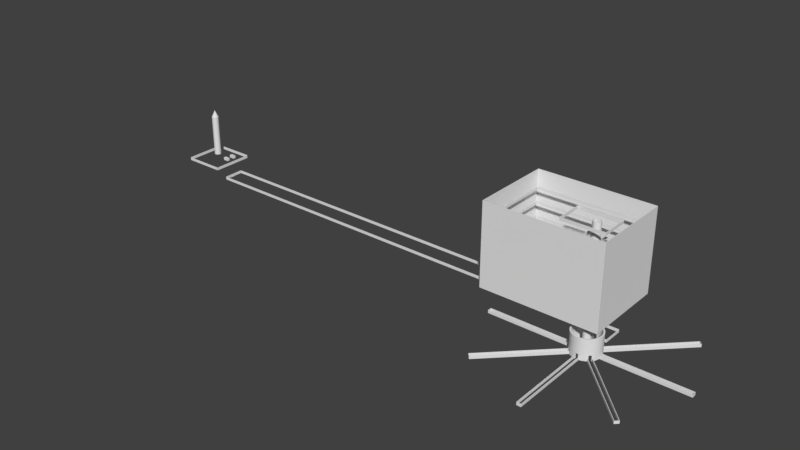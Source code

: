# Source: level_col.blend  (saved by Blender 2.79.0; exported with 4.5.12 LTS)
import bpy
from mathutils import Matrix  # noqa: F401  (used for matrix-valued properties, if any)

bpy.ops.wm.read_factory_settings(use_empty=True)
scene = bpy.context.scene
scene.name = 'Scene'

# ---- collections
col_collection_1 = bpy.data.collections.new('Collection 1'); scene.collection.children.link(col_collection_1)

# ---- world
world_world = bpy.data.worlds.new('World'); scene.world = world_world
world_world.color = (0.05088, 0.05088, 0.05088)
world_world.use_sun_shadow = False
world_world.sun_shadow_jitter_overblur = 0.0
world_world.cycles.sampling_method = 'MANUAL'

# ---- meshes
me_cube_100 = bpy.data.meshes.new('Cube.100')
me_cube_100.from_pydata([(1.0, 1.0, -1.0), (1.0, -1.0, -1.0), (-1.0, -1.0, -1.0), (-1.0, 1.0, -1.0), (1.0, 1.0, 1.0), (1.0, -1.0, 1.0), (-1.0, -1.0, 1.0), (-1.0, 1.0, 1.0)], [], [(0, 1, 2, 3), (4, 7, 6, 5), (0, 4, 5, 1), (1, 5, 6, 2), (2, 6, 7, 3), (4, 0, 3, 7)])
me_cube_100.use_remesh_preserve_volume = False
me_cube_100.use_remesh_preserve_attributes = False
me_cube_100.use_mirror_vertex_groups = False
me_cube_100.update()
me_cube_099 = bpy.data.meshes.new('Cube.099')
me_cube_099.from_pydata([(1.0, 1.0, -1.0), (1.0, -1.0, -1.0), (-1.0, -1.0, -1.0), (-1.0, 1.0, -1.0), (1.0, 1.0, 1.0), (1.0, -1.0, 1.0), (-1.0, -1.0, 1.0), (-1.0, 1.0, 1.0)], [], [(0, 1, 2, 3), (4, 7, 6, 5), (0, 4, 5, 1), (1, 5, 6, 2), (2, 6, 7, 3), (4, 0, 3, 7)])
me_cube_099.use_remesh_preserve_volume = False
me_cube_099.use_remesh_preserve_attributes = False
me_cube_099.use_mirror_vertex_groups = False
me_cube_099.update()
me_cube_098 = bpy.data.meshes.new('Cube.098')
me_cube_098.from_pydata([(1.0, 1.0, -1.0), (1.0, -1.0, -1.0), (-1.0, -1.0, -1.0), (-1.0, 1.0, -1.0), (1.0, 1.0, 1.0), (1.0, -1.0, 1.0), (-1.0, -1.0, 1.0), (-1.0, 1.0, 1.0)], [], [(0, 1, 2, 3), (4, 7, 6, 5), (0, 4, 5, 1), (1, 5, 6, 2), (2, 6, 7, 3), (4, 0, 3, 7)])
me_cube_098.use_remesh_preserve_volume = False
me_cube_098.use_remesh_preserve_attributes = False
me_cube_098.use_mirror_vertex_groups = False
me_cube_098.update()
me_cube_097 = bpy.data.meshes.new('Cube.097')
me_cube_097.from_pydata([(1.0, 1.0, -1.0), (1.0, -1.0, -1.0), (-1.0, -1.0, -1.0), (-1.0, 1.0, -1.0), (1.0, 1.0, 1.0), (1.0, -1.0, 1.0), (-1.0, -1.0, 1.0), (-1.0, 1.0, 1.0)], [], [(0, 1, 2, 3), (4, 7, 6, 5), (0, 4, 5, 1), (1, 5, 6, 2), (2, 6, 7, 3), (4, 0, 3, 7)])
me_cube_097.use_remesh_preserve_volume = False
me_cube_097.use_remesh_preserve_attributes = False
me_cube_097.use_mirror_vertex_groups = False
me_cube_097.update()
me_cube_096 = bpy.data.meshes.new('Cube.096')
me_cube_096.from_pydata([(1.0, 1.0, -1.0), (1.0, -1.0, -1.0), (-1.0, -1.0, -1.0), (-1.0, 1.0, -1.0), (1.0, 1.0, 1.0), (1.0, -1.0, 1.0), (-1.0, -1.0, 1.0), (-1.0, 1.0, 1.0)], [], [(0, 1, 2, 3), (4, 7, 6, 5), (0, 4, 5, 1), (1, 5, 6, 2), (2, 6, 7, 3), (4, 0, 3, 7)])
me_cube_096.use_remesh_preserve_volume = False
me_cube_096.use_remesh_preserve_attributes = False
me_cube_096.use_mirror_vertex_groups = False
me_cube_096.update()
me_cube_095 = bpy.data.meshes.new('Cube.095')
me_cube_095.from_pydata([(1.0, 1.0, -1.0), (1.0, -1.0, -1.0), (-1.0, -1.0, -1.0), (-1.0, 1.0, -1.0), (1.0, 1.0, 1.0), (1.0, -1.0, 1.0), (-1.0, -1.0, 1.0), (-1.0, 1.0, 1.0)], [], [(0, 1, 2, 3), (4, 7, 6, 5), (0, 4, 5, 1), (1, 5, 6, 2), (2, 6, 7, 3), (4, 0, 3, 7)])
me_cube_095.use_remesh_preserve_volume = False
me_cube_095.use_remesh_preserve_attributes = False
me_cube_095.use_mirror_vertex_groups = False
me_cube_095.update()
me_cube_094 = bpy.data.meshes.new('Cube.094')
me_cube_094.from_pydata([(-1.0, -1.0, -1.0), (-1.0, -1.0, 1.0), (-1.0, 1.0, -1.0), (-1.0, 1.0, 1.0), (1.0, -1.0, -1.0), (1.0, -1.0, 1.0), (1.0, 1.0, -1.0), (1.0, 1.0, 1.0)], [], [(0, 1, 3, 2), (2, 3, 7, 6), (6, 7, 5, 4), (4, 5, 1, 0), (2, 6, 4, 0), (7, 3, 1, 5)])
me_cube_094.use_remesh_preserve_volume = False
me_cube_094.use_remesh_preserve_attributes = False
me_cube_094.use_mirror_vertex_groups = False
me_cube_094.update()
me_cube_093 = bpy.data.meshes.new('Cube.093')
me_cube_093.from_pydata([(-1.0, -1.0, -1.0), (-1.0, -1.0, 1.0), (-1.0, 1.0, -1.0), (-1.0, 1.0, 1.0), (1.0, -1.0, -1.0), (1.0, -1.0, 1.0), (1.0, 1.0, -1.0), (1.0, 1.0, 1.0)], [], [(0, 1, 3, 2), (2, 3, 7, 6), (6, 7, 5, 4), (4, 5, 1, 0), (2, 6, 4, 0), (7, 3, 1, 5)])
me_cube_093.use_remesh_preserve_volume = False
me_cube_093.use_remesh_preserve_attributes = False
me_cube_093.use_mirror_vertex_groups = False
me_cube_093.update()
me_cube_092 = bpy.data.meshes.new('Cube.092')
me_cube_092.from_pydata([(1.0, 1.0, -1.0), (1.0, -1.0, -1.0), (-1.0, -1.0, -1.0), (-1.0, 1.0, -1.0), (1.0, 1.0, 1.0), (1.0, -1.0, 1.0), (-1.0, -1.0, 1.0), (-1.0, 1.0, 1.0)], [], [(0, 1, 2, 3), (4, 7, 6, 5), (0, 4, 5, 1), (1, 5, 6, 2), (2, 6, 7, 3), (4, 0, 3, 7)])
me_cube_092.use_remesh_preserve_volume = False
me_cube_092.use_remesh_preserve_attributes = False
me_cube_092.use_mirror_vertex_groups = False
me_cube_092.update()
me_cube_091 = bpy.data.meshes.new('Cube.091')
me_cube_091.from_pydata([(1.0, 1.0, -1.0), (1.0, -1.0, -1.0), (-1.0, -1.0, -1.0), (-1.0, 1.0, -1.0), (1.0, 1.0, 1.0), (1.0, -1.0, 1.0), (-1.0, -1.0, 1.0), (-1.0, 1.0, 1.0)], [], [(0, 1, 2, 3), (4, 7, 6, 5), (0, 4, 5, 1), (1, 5, 6, 2), (2, 6, 7, 3), (4, 0, 3, 7)])
me_cube_091.use_remesh_preserve_volume = False
me_cube_091.use_remesh_preserve_attributes = False
me_cube_091.use_mirror_vertex_groups = False
me_cube_091.update()
me_cube_090 = bpy.data.meshes.new('Cube.090')
me_cube_090.from_pydata([(1.0, 1.0, -1.0), (1.0, -1.0, -1.0), (-1.0, -1.0, -1.0), (-1.0, 1.0, -1.0), (1.0, 1.0, 1.0), (1.0, -1.0, 1.0), (-1.0, -1.0, 1.0), (-1.0, 1.0, 1.0)], [], [(0, 1, 2, 3), (4, 7, 6, 5), (0, 4, 5, 1), (1, 5, 6, 2), (2, 6, 7, 3), (4, 0, 3, 7)])
me_cube_090.use_remesh_preserve_volume = False
me_cube_090.use_remesh_preserve_attributes = False
me_cube_090.use_mirror_vertex_groups = False
me_cube_090.update()
me_cube_089 = bpy.data.meshes.new('Cube.089')
me_cube_089.from_pydata([(1.0, 1.0, -1.0), (1.0, -1.0, -1.0), (-1.0, -1.0, -1.0), (-1.0, 1.0, -1.0), (1.0, 1.0, 1.0), (1.0, -1.0, 1.0), (-1.0, -1.0, 1.0), (-1.0, 1.0, 1.0)], [], [(0, 1, 2, 3), (4, 7, 6, 5), (0, 4, 5, 1), (1, 5, 6, 2), (2, 6, 7, 3), (4, 0, 3, 7)])
me_cube_089.use_remesh_preserve_volume = False
me_cube_089.use_remesh_preserve_attributes = False
me_cube_089.use_mirror_vertex_groups = False
me_cube_089.update()
me_cube_088 = bpy.data.meshes.new('Cube.088')
me_cube_088.from_pydata([(1.0, 1.0, -1.0), (1.0, -1.0, -1.0), (-1.0, -1.0, -1.0), (-1.0, 1.0, -1.0), (1.0, 1.0, 1.0), (1.0, -1.0, 1.0), (-1.0, -1.0, 1.0), (-1.0, 1.0, 1.0)], [], [(0, 1, 2, 3), (4, 7, 6, 5), (0, 4, 5, 1), (1, 5, 6, 2), (2, 6, 7, 3), (4, 0, 3, 7)])
me_cube_088.use_remesh_preserve_volume = False
me_cube_088.use_remesh_preserve_attributes = False
me_cube_088.use_mirror_vertex_groups = False
me_cube_088.update()
me_cube_087 = bpy.data.meshes.new('Cube.087')
me_cube_087.from_pydata([(1.0, 1.0, -1.0), (1.0, -1.0, -1.0), (-1.0, -1.0, -1.0), (-1.0, 1.0, -1.0), (1.0, 1.0, 1.0), (1.0, -1.0, 1.0), (-1.0, -1.0, 1.0), (-1.0, 1.0, 1.0)], [], [(0, 1, 2, 3), (4, 7, 6, 5), (0, 4, 5, 1), (1, 5, 6, 2), (2, 6, 7, 3), (4, 0, 3, 7)])
me_cube_087.use_remesh_preserve_volume = False
me_cube_087.use_remesh_preserve_attributes = False
me_cube_087.use_mirror_vertex_groups = False
me_cube_087.update()
me_cube_086 = bpy.data.meshes.new('Cube.086')
me_cube_086.from_pydata([(1.0, 1.0, -1.0), (1.0, -1.0, -1.0), (-1.0, -1.0, -1.0), (-1.0, 1.0, -1.0), (1.0, 1.0, 1.0), (1.0, -1.0, 1.0), (-1.0, -1.0, 1.0), (-1.0, 1.0, 1.0)], [], [(0, 1, 2, 3), (4, 7, 6, 5), (0, 4, 5, 1), (1, 5, 6, 2), (2, 6, 7, 3), (4, 0, 3, 7)])
me_cube_086.use_remesh_preserve_volume = False
me_cube_086.use_remesh_preserve_attributes = False
me_cube_086.use_mirror_vertex_groups = False
me_cube_086.update()
me_cube_085 = bpy.data.meshes.new('Cube.085')
me_cube_085.from_pydata([(1.0, 1.0, -1.0), (1.0, -1.0, -1.0), (-1.0, -1.0, -1.0), (-1.0, 1.0, -1.0), (1.0, 1.0, 1.0), (1.0, -1.0, 1.0), (-1.0, -1.0, 1.0), (-1.0, 1.0, 1.0)], [], [(0, 1, 2, 3), (4, 7, 6, 5), (0, 4, 5, 1), (1, 5, 6, 2), (2, 6, 7, 3), (4, 0, 3, 7)])
me_cube_085.use_remesh_preserve_volume = False
me_cube_085.use_remesh_preserve_attributes = False
me_cube_085.use_mirror_vertex_groups = False
me_cube_085.update()
me_cube_084 = bpy.data.meshes.new('Cube.084')
me_cube_084.from_pydata([(1.0, 1.0, -1.0), (1.0, -1.0, -1.0), (-1.0, -1.0, -1.0), (-1.0, 1.0, -1.0), (1.0, 1.0, 1.0), (1.0, -1.0, 1.0), (-1.0, -1.0, 1.0), (-1.0, 1.0, 1.0)], [], [(0, 1, 2, 3), (4, 7, 6, 5), (0, 4, 5, 1), (1, 5, 6, 2), (2, 6, 7, 3), (4, 0, 3, 7)])
me_cube_084.use_remesh_preserve_volume = False
me_cube_084.use_remesh_preserve_attributes = False
me_cube_084.use_mirror_vertex_groups = False
me_cube_084.update()
me_cube_083 = bpy.data.meshes.new('Cube.083')
me_cube_083.from_pydata([(1.0, 1.0, -1.0), (1.0, -1.0, -1.0), (-1.0, -1.0, -1.0), (-1.0, 1.0, -1.0), (1.0, 1.0, 1.0), (1.0, -1.0, 1.0), (-1.0, -1.0, 1.0), (-1.0, 1.0, 1.0)], [], [(0, 1, 2, 3), (4, 7, 6, 5), (0, 4, 5, 1), (1, 5, 6, 2), (2, 6, 7, 3), (4, 0, 3, 7)])
me_cube_083.use_remesh_preserve_volume = False
me_cube_083.use_remesh_preserve_attributes = False
me_cube_083.use_mirror_vertex_groups = False
me_cube_083.update()
me_cube_082 = bpy.data.meshes.new('Cube.082')
me_cube_082.from_pydata([(1.0, 1.0, -1.0), (1.0, -1.0, -1.0), (-1.0, -1.0, -1.0), (-1.0, 1.0, -1.0), (1.0, 1.0, 1.0), (1.0, -1.0, 1.0), (-1.0, -1.0, 1.0), (-1.0, 1.0, 1.0)], [], [(0, 1, 2, 3), (4, 7, 6, 5), (0, 4, 5, 1), (1, 5, 6, 2), (2, 6, 7, 3), (4, 0, 3, 7)])
me_cube_082.use_remesh_preserve_volume = False
me_cube_082.use_remesh_preserve_attributes = False
me_cube_082.use_mirror_vertex_groups = False
me_cube_082.update()
me_cube_081 = bpy.data.meshes.new('Cube.081')
me_cube_081.from_pydata([(1.0, 1.0, -1.0), (1.0, -1.0, -1.0), (-1.0, -1.0, -1.0), (-1.0, 1.0, -1.0), (1.0, 1.0, 1.0), (1.0, -1.0, 1.0), (-1.0, -1.0, 1.0), (-1.0, 1.0, 1.0)], [], [(0, 1, 2, 3), (4, 7, 6, 5), (0, 4, 5, 1), (1, 5, 6, 2), (2, 6, 7, 3), (4, 0, 3, 7)])
me_cube_081.use_remesh_preserve_volume = False
me_cube_081.use_remesh_preserve_attributes = False
me_cube_081.use_mirror_vertex_groups = False
me_cube_081.update()
me_cube_080 = bpy.data.meshes.new('Cube.080')
me_cube_080.from_pydata([(-1.0, -1.0, -1.0), (-1.0, -1.0, 1.0), (-1.0, 1.0, -1.0), (-1.0, 1.0, 1.0), (1.0, -1.0, -1.0), (1.0, -1.0, 1.0), (1.0, 1.0, -1.0), (1.0, 1.0, 1.0)], [], [(0, 1, 3, 2), (2, 3, 7, 6), (6, 7, 5, 4), (4, 5, 1, 0), (2, 6, 4, 0), (7, 3, 1, 5)])
me_cube_080.use_remesh_preserve_volume = False
me_cube_080.use_remesh_preserve_attributes = False
me_cube_080.use_mirror_vertex_groups = False
me_cube_080.update()
me_cube_079 = bpy.data.meshes.new('Cube.079')
me_cube_079.from_pydata([(-1.0, -1.0, -1.0), (-1.0, -1.0, 1.0), (-1.0, 1.0, -1.0), (-1.0, 1.0, 1.0), (1.0, -1.0, -1.0), (1.0, -1.0, 1.0), (1.0, 1.0, -1.0), (1.0, 1.0, 1.0)], [], [(0, 1, 3, 2), (2, 3, 7, 6), (6, 7, 5, 4), (4, 5, 1, 0), (2, 6, 4, 0), (7, 3, 1, 5)])
me_cube_079.use_remesh_preserve_volume = False
me_cube_079.use_remesh_preserve_attributes = False
me_cube_079.use_mirror_vertex_groups = False
me_cube_079.update()
me_cube_078 = bpy.data.meshes.new('Cube.078')
me_cube_078.from_pydata([(1.0, 1.0, -1.0), (1.0, -1.0, -1.0), (-1.0, -1.0, -1.0), (-1.0, 1.0, -1.0), (1.0, 1.0, 1.0), (1.0, -1.0, 1.0), (-1.0, -1.0, 1.0), (-1.0, 1.0, 1.0)], [], [(0, 1, 2, 3), (4, 7, 6, 5), (0, 4, 5, 1), (1, 5, 6, 2), (2, 6, 7, 3), (4, 0, 3, 7)])
me_cube_078.use_remesh_preserve_volume = False
me_cube_078.use_remesh_preserve_attributes = False
me_cube_078.use_mirror_vertex_groups = False
me_cube_078.update()
me_cube_077 = bpy.data.meshes.new('Cube.077')
me_cube_077.from_pydata([(1.0, 1.0, -1.0), (1.0, -1.0, -1.0), (-1.0, -1.0, -1.0), (-1.0, 1.0, -1.0), (1.0, 1.0, 1.0), (1.0, -1.0, 1.0), (-1.0, -1.0, 1.0), (-1.0, 1.0, 1.0)], [], [(0, 1, 2, 3), (4, 7, 6, 5), (0, 4, 5, 1), (1, 5, 6, 2), (2, 6, 7, 3), (4, 0, 3, 7)])
me_cube_077.use_remesh_preserve_volume = False
me_cube_077.use_remesh_preserve_attributes = False
me_cube_077.use_mirror_vertex_groups = False
me_cube_077.update()
me_cube_076 = bpy.data.meshes.new('Cube.076')
me_cube_076.from_pydata([(1.0, 1.0, -1.0), (1.0, -1.0, -1.0), (-1.0, -1.0, -1.0), (-1.0, 1.0, -1.0), (1.0, 1.0, 1.0), (1.0, -1.0, 1.0), (-1.0, -1.0, 1.0), (-1.0, 1.0, 1.0)], [], [(0, 1, 2, 3), (4, 7, 6, 5), (0, 4, 5, 1), (1, 5, 6, 2), (2, 6, 7, 3), (4, 0, 3, 7)])
me_cube_076.use_remesh_preserve_volume = False
me_cube_076.use_remesh_preserve_attributes = False
me_cube_076.use_mirror_vertex_groups = False
me_cube_076.update()
me_cube_075 = bpy.data.meshes.new('Cube.075')
me_cube_075.from_pydata([(1.0, 1.0, -1.0), (1.0, -1.0, -1.0), (-1.0, -1.0, -1.0), (-1.0, 1.0, -1.0), (1.0, 1.0, 1.0), (1.0, -1.0, 1.0), (-1.0, -1.0, 1.0), (-1.0, 1.0, 1.0)], [], [(0, 1, 2, 3), (4, 7, 6, 5), (0, 4, 5, 1), (1, 5, 6, 2), (2, 6, 7, 3), (4, 0, 3, 7)])
me_cube_075.use_remesh_preserve_volume = False
me_cube_075.use_remesh_preserve_attributes = False
me_cube_075.use_mirror_vertex_groups = False
me_cube_075.update()
me_cube_074 = bpy.data.meshes.new('Cube.074')
me_cube_074.from_pydata([(1.0, 1.0, -1.0), (1.0, -1.0, -1.0), (-1.0, -1.0, -1.0), (-1.0, 1.0, -1.0), (1.0, 1.0, 1.0), (1.0, -1.0, 1.0), (-1.0, -1.0, 1.0), (-1.0, 1.0, 1.0)], [], [(0, 1, 2, 3), (4, 7, 6, 5), (0, 4, 5, 1), (1, 5, 6, 2), (2, 6, 7, 3), (4, 0, 3, 7)])
me_cube_074.use_remesh_preserve_volume = False
me_cube_074.use_remesh_preserve_attributes = False
me_cube_074.use_mirror_vertex_groups = False
me_cube_074.update()
me_cube_073 = bpy.data.meshes.new('Cube.073')
me_cube_073.from_pydata([(1.0, 1.0, -1.0), (1.0, -1.0, -1.0), (-1.0, -1.0, -1.0), (-1.0, 1.0, -1.0), (1.0, 1.0, 1.0), (1.0, -1.0, 1.0), (-1.0, -1.0, 1.0), (-1.0, 1.0, 1.0)], [], [(0, 1, 2, 3), (4, 7, 6, 5), (0, 4, 5, 1), (1, 5, 6, 2), (2, 6, 7, 3), (4, 0, 3, 7)])
me_cube_073.use_remesh_preserve_volume = False
me_cube_073.use_remesh_preserve_attributes = False
me_cube_073.use_mirror_vertex_groups = False
me_cube_073.update()
me_cube_072 = bpy.data.meshes.new('Cube.072')
me_cube_072.from_pydata([(1.0, 1.0, -1.0), (1.0, -1.0, -1.0), (-1.0, -1.0, -1.0), (-1.0, 1.0, -1.0), (1.0, 1.0, 1.0), (1.0, -1.0, 1.0), (-1.0, -1.0, 1.0), (-1.0, 1.0, 1.0)], [], [(0, 1, 2, 3), (4, 7, 6, 5), (0, 4, 5, 1), (1, 5, 6, 2), (2, 6, 7, 3), (4, 0, 3, 7)])
me_cube_072.use_remesh_preserve_volume = False
me_cube_072.use_remesh_preserve_attributes = False
me_cube_072.use_mirror_vertex_groups = False
me_cube_072.update()
me_cube_071 = bpy.data.meshes.new('Cube.071')
me_cube_071.from_pydata([(1.0, 1.0, -1.0), (1.0, -1.0, -1.0), (-1.0, -1.0, -1.0), (-1.0, 1.0, -1.0), (1.0, 1.0, 1.0), (1.0, -1.0, 1.0), (-1.0, -1.0, 1.0), (-1.0, 1.0, 1.0)], [], [(0, 1, 2, 3), (4, 7, 6, 5), (0, 4, 5, 1), (1, 5, 6, 2), (2, 6, 7, 3), (4, 0, 3, 7)])
me_cube_071.use_remesh_preserve_volume = False
me_cube_071.use_remesh_preserve_attributes = False
me_cube_071.use_mirror_vertex_groups = False
me_cube_071.update()
me_cube_070 = bpy.data.meshes.new('Cube.070')
me_cube_070.from_pydata([(1.0, 1.0, -1.0), (1.0, -1.0, -1.0), (-1.0, -1.0, -1.0), (-1.0, 1.0, -1.0), (1.0, 1.0, 1.0), (1.0, -1.0, 1.0), (-1.0, -1.0, 1.0), (-1.0, 1.0, 1.0)], [], [(0, 1, 2, 3), (4, 7, 6, 5), (0, 4, 5, 1), (1, 5, 6, 2), (2, 6, 7, 3), (4, 0, 3, 7)])
me_cube_070.use_remesh_preserve_volume = False
me_cube_070.use_remesh_preserve_attributes = False
me_cube_070.use_mirror_vertex_groups = False
me_cube_070.update()
me_cube_069 = bpy.data.meshes.new('Cube.069')
me_cube_069.from_pydata([(1.0, 1.0, -1.0), (1.0, -1.0, -1.0), (-1.0, -1.0, -1.0), (-1.0, 1.0, -1.0), (1.0, 1.0, 1.0), (1.0, -1.0, 1.0), (-1.0, -1.0, 1.0), (-1.0, 1.0, 1.0)], [], [(0, 1, 2, 3), (4, 7, 6, 5), (0, 4, 5, 1), (1, 5, 6, 2), (2, 6, 7, 3), (4, 0, 3, 7)])
me_cube_069.use_remesh_preserve_volume = False
me_cube_069.use_remesh_preserve_attributes = False
me_cube_069.use_mirror_vertex_groups = False
me_cube_069.update()
me_cube_067 = bpy.data.meshes.new('Cube.067')
me_cube_067.from_pydata([(1.0, 1.0, -1.0), (1.0, -1.0, -1.0), (-1.0, -1.0, -1.0), (-1.0, 1.0, -1.0), (1.0, 1.0, 1.0), (1.0, -1.0, 1.0), (-1.0, -1.0, 1.0), (-1.0, 1.0, 1.0)], [], [(0, 1, 2, 3), (4, 7, 6, 5), (0, 4, 5, 1), (1, 5, 6, 2), (2, 6, 7, 3), (4, 0, 3, 7)])
me_cube_067.use_remesh_preserve_volume = False
me_cube_067.use_remesh_preserve_attributes = False
me_cube_067.use_mirror_vertex_groups = False
me_cube_067.update()
me_cube_066 = bpy.data.meshes.new('Cube.066')
me_cube_066.from_pydata([(1.0, 1.0, -1.0), (1.0, -1.0, -1.0), (-1.0, -1.0, -1.0), (-1.0, 1.0, -1.0), (1.0, 1.0, 1.0), (1.0, -1.0, 1.0), (-1.0, -1.0, 1.0), (-1.0, 1.0, 1.0)], [], [(0, 1, 2, 3), (4, 7, 6, 5), (0, 4, 5, 1), (1, 5, 6, 2), (2, 6, 7, 3), (4, 0, 3, 7)])
me_cube_066.use_remesh_preserve_volume = False
me_cube_066.use_remesh_preserve_attributes = False
me_cube_066.use_mirror_vertex_groups = False
me_cube_066.update()
me_cube_064 = bpy.data.meshes.new('Cube.064')
me_cube_064.from_pydata([(-1.0, -1.0, -1.0), (-1.0, -1.0, 1.0), (-1.0, 1.0, -1.0), (-1.0, 1.0, 1.0), (1.0, -1.0, -1.0), (1.0, -1.0, 1.0), (1.0, 1.0, -1.0), (1.0, 1.0, 1.0)], [], [(0, 1, 3, 2), (2, 3, 7, 6), (6, 7, 5, 4), (4, 5, 1, 0), (2, 6, 4, 0), (7, 3, 1, 5)])
me_cube_064.use_remesh_preserve_volume = False
me_cube_064.use_remesh_preserve_attributes = False
me_cube_064.use_mirror_vertex_groups = False
me_cube_064.update()
me_cube_063 = bpy.data.meshes.new('Cube.063')
me_cube_063.from_pydata([(-1.0, -1.0, -1.0), (-1.0, -1.0, 1.0), (-1.0, 1.0, -1.0), (-1.0, 1.0, 1.0), (1.0, -1.0, -1.0), (1.0, -1.0, 1.0), (1.0, 1.0, -1.0), (1.0, 1.0, 1.0)], [], [(0, 1, 3, 2), (2, 3, 7, 6), (6, 7, 5, 4), (4, 5, 1, 0), (2, 6, 4, 0), (7, 3, 1, 5)])
me_cube_063.use_remesh_preserve_volume = False
me_cube_063.use_remesh_preserve_attributes = False
me_cube_063.use_mirror_vertex_groups = False
me_cube_063.update()
me_cube_062 = bpy.data.meshes.new('Cube.062')
me_cube_062.from_pydata([(-1.0, -1.0, -1.0), (-1.0, -1.0, 1.0), (-1.0, 1.0, -1.0), (-1.0, 1.0, 1.0), (1.0, -1.0, -1.0), (1.0, -1.0, 1.0), (1.0, 1.0, -1.0), (1.0, 1.0, 1.0)], [], [(0, 1, 3, 2), (2, 3, 7, 6), (6, 7, 5, 4), (4, 5, 1, 0), (2, 6, 4, 0), (7, 3, 1, 5)])
me_cube_062.use_remesh_preserve_volume = False
me_cube_062.use_remesh_preserve_attributes = False
me_cube_062.use_mirror_vertex_groups = False
me_cube_062.update()
me_cylinder_005 = bpy.data.meshes.new('Cylinder.005')
me_cylinder_005.from_pydata([(0.0, 1.0, -1.0), (0.0, 1.0, 1.0), (0.09802, 0.9952, -1.0), (0.09802, 0.9952, 1.0), (0.1951, 0.9808, -1.0), (0.1951, 0.9808, 1.0), (0.2903, 0.9569, -1.0), (0.2903, 0.9569, 1.0), (0.3827, 0.9239, -1.0), (0.3827, 0.9239, 1.0), (0.4714, 0.8819, -1.0), (0.4714, 0.8819, 1.0), (0.5556, 0.8315, -1.0), (0.5556, 0.8315, 1.0), (0.6344, 0.773, -1.0), (0.6344, 0.773, 1.0), (0.7071, 0.7071, -1.0), (0.7071, 0.7071, 1.0), (0.773, 0.6344, -1.0), (0.773, 0.6344, 1.0), (0.8315, 0.5556, -1.0), (0.8315, 0.5556, 1.0), (0.8819, 0.4714, -1.0), (0.8819, 0.4714, 1.0), (0.9239, 0.3827, -1.0), (0.9239, 0.3827, 1.0), (0.9569, 0.2903, -1.0), (0.9569, 0.2903, 1.0), (0.9808, 0.1951, -1.0), (0.9808, 0.1951, 1.0), (0.9952, 0.09802, -1.0), (0.9952, 0.09802, 1.0), (1.0, -1.629e-07, -1.0), (1.0, -1.629e-07, 1.0), (0.9952, -0.09802, -1.0), (0.9952, -0.09802, 1.0), (0.9808, -0.1951, -1.0), (0.9808, -0.1951, 1.0), (0.9569, -0.2903, -1.0), (0.9569, -0.2903, 1.0), (0.9239, -0.3827, -1.0), (0.9239, -0.3827, 1.0), (0.8819, -0.4714, -1.0), (0.8819, -0.4714, 1.0), (0.8315, -0.5556, -1.0), (0.8315, -0.5556, 1.0), (0.773, -0.6344, -1.0), (0.773, -0.6344, 1.0), (0.7071, -0.7071, -1.0), (0.7071, -0.7071, 1.0), (0.6344, -0.773, -1.0), (0.6344, -0.773, 1.0), (0.5556, -0.8315, -1.0), (0.5556, -0.8315, 1.0), (0.4714, -0.8819, -1.0), (0.4714, -0.8819, 1.0), (0.3827, -0.9239, -1.0), (0.3827, -0.9239, 1.0), (0.2903, -0.9569, -1.0), (0.2903, -0.9569, 1.0), (0.1951, -0.9808, -1.0), (0.1951, -0.9808, 1.0), (0.09802, -0.9952, -1.0), (0.09802, -0.9952, 1.0), (-8.027e-07, -1.0, -1.0), (-8.027e-07, -1.0, 1.0), (-0.09802, -0.9952, -1.0), (-0.09802, -0.9952, 1.0), (-0.1951, -0.9808, -1.0), (-0.1951, -0.9808, 1.0), (-0.2903, -0.9569, -1.0), (-0.2903, -0.9569, 1.0), (-0.3827, -0.9239, -1.0), (-0.3827, -0.9239, 1.0), (-0.4714, -0.8819, -1.0), (-0.4714, -0.8819, 1.0), (-0.5556, -0.8315, -1.0), (-0.5556, -0.8315, 1.0), (-0.6344, -0.773, -1.0), (-0.6344, -0.773, 1.0), (-0.7071, -0.7071, -1.0), (-0.7071, -0.7071, 1.0), (-0.773, -0.6344, -1.0), (-0.773, -0.6344, 1.0), (-0.8315, -0.5556, -1.0), (-0.8315, -0.5556, 1.0), (-0.8819, -0.4714, -1.0), (-0.8819, -0.4714, 1.0), (-0.9239, -0.3827, -1.0), (-0.9239, -0.3827, 1.0), (-0.9569, -0.2903, -1.0), (-0.9569, -0.2903, 1.0), (-0.9808, -0.1951, -1.0), (-0.9808, -0.1951, 1.0), (-0.9952, -0.09802, -1.0), (-0.9952, -0.09802, 1.0), (-1.0, -4.649e-07, -1.0), (-1.0, -4.649e-07, 1.0), (-0.9952, 0.09802, -1.0), (-0.9952, 0.09802, 1.0), (-0.9808, 0.1951, -1.0), (-0.9808, 0.1951, 1.0), (-0.9569, 0.2903, -1.0), (-0.9569, 0.2903, 1.0), (-0.9239, 0.3827, -1.0), (-0.9239, 0.3827, 1.0), (-0.8819, 0.4714, -1.0), (-0.8819, 0.4714, 1.0), (-0.8315, 0.5556, -1.0), (-0.8315, 0.5556, 1.0), (-0.773, 0.6344, -1.0), (-0.773, 0.6344, 1.0), (-0.7071, 0.7071, -1.0), (-0.7071, 0.7071, 1.0), (-0.6344, 0.773, -1.0), (-0.6344, 0.773, 1.0), (-0.5556, 0.8315, -1.0), (-0.5556, 0.8315, 1.0), (-0.4714, 0.8819, -1.0), (-0.4714, 0.8819, 1.0), (-0.3827, 0.9239, -1.0), (-0.3827, 0.9239, 1.0), (-0.2903, 0.9569, -1.0), (-0.2903, 0.9569, 1.0), (-0.1951, 0.9808, -1.0), (-0.1951, 0.9808, 1.0), (-0.09802, 0.9952, -1.0), (-0.09802, 0.9952, 1.0), (-4.732e-07, -2.384e-07, 1.333), (-4.768e-07, -2.384e-07, 1.333), (-4.768e-07, -2.384e-07, 1.333), (-4.768e-07, -2.384e-07, 1.333), (-4.768e-07, -2.384e-07, 1.333), (-4.768e-07, -2.384e-07, 1.333), (-4.768e-07, -2.384e-07, 1.333), (-4.768e-07, -2.384e-07, 1.333), (-4.768e-07, -2.384e-07, 1.333), (-4.768e-07, -2.384e-07, 1.333), (-4.768e-07, -2.384e-07, 1.333), (-4.768e-07, -2.682e-07, 1.333), (-4.768e-07, -2.682e-07, 1.333), (-4.768e-07, -2.682e-07, 1.333), (-4.768e-07, -2.533e-07, 1.333), (-4.768e-07, -2.533e-07, 1.333), (-4.768e-07, -2.543e-07, 1.333), (-4.768e-07, -2.533e-07, 1.333), (-4.768e-07, -2.533e-07, 1.333), (-4.768e-07, -2.682e-07, 1.333), (-4.768e-07, -2.682e-07, 1.333), (-4.768e-07, -2.682e-07, 1.333), (-4.768e-07, -2.384e-07, 1.333), (-4.768e-07, -2.384e-07, 1.333), (-4.768e-07, -2.384e-07, 1.333), (-4.768e-07, -2.384e-07, 1.333), (-4.768e-07, -2.384e-07, 1.333), (-4.768e-07, -2.384e-07, 1.333), (-4.768e-07, -2.384e-07, 1.333), (-4.768e-07, -2.384e-07, 1.333), (-4.768e-07, -2.384e-07, 1.333), (-4.768e-07, -2.384e-07, 1.333), (-4.732e-07, -2.384e-07, 1.333), (-4.768e-07, -2.384e-07, 1.333), (-4.768e-07, -2.384e-07, 1.333), (-4.768e-07, -2.384e-07, 1.333), (-4.768e-07, -2.384e-07, 1.333), (-4.768e-07, -2.384e-07, 1.333), (-4.768e-07, -2.384e-07, 1.333), (-4.768e-07, -2.384e-07, 1.333), (-4.768e-07, -2.384e-07, 1.333), (-4.768e-07, -2.384e-07, 1.333), (-4.768e-07, -2.384e-07, 1.333), (-4.768e-07, -2.682e-07, 1.333), (-4.768e-07, -2.682e-07, 1.333), (-4.768e-07, -2.682e-07, 1.333), (-4.768e-07, -2.533e-07, 1.333), (-4.768e-07, -2.533e-07, 1.333), (-4.768e-07, -2.543e-07, 1.333), (-4.768e-07, -2.533e-07, 1.333), (-4.768e-07, -2.533e-07, 1.333), (-4.768e-07, -2.682e-07, 1.333), (-4.768e-07, -2.682e-07, 1.333), (-4.768e-07, -2.682e-07, 1.333), (-4.768e-07, -2.384e-07, 1.333), (-4.768e-07, -2.384e-07, 1.333), (-4.768e-07, -2.384e-07, 1.333), (-4.768e-07, -2.384e-07, 1.333), (-4.768e-07, -2.384e-07, 1.333), (-4.768e-07, -2.384e-07, 1.333), (-4.768e-07, -2.384e-07, 1.333), (-4.768e-07, -2.384e-07, 1.333), (-4.768e-07, -2.384e-07, 1.333), (-4.768e-07, -2.384e-07, 1.333)], [], [(0, 1, 3, 2), (2, 3, 5, 4), (4, 5, 7, 6), (6, 7, 9, 8), (8, 9, 11, 10), (10, 11, 13, 12), (12, 13, 15, 14), (14, 15, 17, 16), (16, 17, 19, 18), (18, 19, 21, 20), (20, 21, 23, 22), (22, 23, 25, 24), (24, 25, 27, 26), (26, 27, 29, 28), (28, 29, 31, 30), (30, 31, 33, 32), (32, 33, 35, 34), (34, 35, 37, 36), (36, 37, 39, 38), (38, 39, 41, 40), (40, 41, 43, 42), (42, 43, 45, 44), (44, 45, 47, 46), (46, 47, 49, 48), (48, 49, 51, 50), (50, 51, 53, 52), (52, 53, 55, 54), (54, 55, 57, 56), (56, 57, 59, 58), (58, 59, 61, 60), (60, 61, 63, 62), (62, 63, 65, 64), (64, 65, 67, 66), (66, 67, 69, 68), (68, 69, 71, 70), (70, 71, 73, 72), (72, 73, 75, 74), (74, 75, 77, 76), (76, 77, 79, 78), (78, 79, 81, 80), (80, 81, 83, 82), (82, 83, 85, 84), (84, 85, 87, 86), (86, 87, 89, 88), (88, 89, 91, 90), (90, 91, 93, 92), (92, 93, 95, 94), (94, 95, 97, 96), (96, 97, 99, 98), (98, 99, 101, 100), (100, 101, 103, 102), (102, 103, 105, 104), (104, 105, 107, 106), (106, 107, 109, 108), (108, 109, 111, 110), (110, 111, 113, 112), (112, 113, 115, 114), (114, 115, 117, 116), (116, 117, 119, 118), (118, 119, 121, 120), (120, 121, 123, 122), (122, 123, 125, 124), (73, 71, 163, 164), (124, 125, 127, 126), (126, 127, 1, 0), (0, 2, 4, 6, 8, 10, 12, 14, 16, 18, 20, 22, 24, 26, 28, 30, 32, 34, 36, 38, 40, 42, 44, 46, 48, 50, 52, 54, 56, 58, 60, 62, 64, 66, 68, 70, 72, 74, 76, 78, 80, 82, 84, 86, 88, 90, 92, 94, 96, 98, 100, 102, 104, 106, 108, 110, 112, 114, 116, 118, 120, 122, 124, 126), (129, 128, 191, 190, 189, 188, 187, 186, 185, 184, 183, 182, 181, 180, 179, 178, 177, 176, 175, 174, 173, 172, 171, 170, 169, 168, 167, 166, 165, 164, 163, 162, 161, 160, 159, 158, 157, 156, 155, 154, 153, 152, 151, 150, 149, 148, 147, 146, 145, 144, 143, 142, 141, 140, 139, 138, 137, 136, 135, 134, 133, 132, 131, 130), (21, 19, 137, 138), (91, 89, 172, 173), (39, 37, 146, 147), (109, 107, 181, 182), (57, 55, 155, 156), (127, 125, 190, 191), (5, 3, 129, 130), (75, 73, 164, 165), (23, 21, 138, 139), (93, 91, 173, 174), (41, 39, 147, 148), (111, 109, 182, 183), (59, 57, 156, 157), (1, 127, 191, 128), (7, 5, 130, 131), (77, 75, 165, 166), (25, 23, 139, 140), (95, 93, 174, 175), (43, 41, 148, 149), (113, 111, 183, 184), (61, 59, 157, 158), (9, 7, 131, 132), (79, 77, 166, 167), (27, 25, 140, 141), (97, 95, 175, 176), (45, 43, 149, 150), (115, 113, 184, 185), (63, 61, 158, 159), (11, 9, 132, 133), (81, 79, 167, 168), (29, 27, 141, 142), (99, 97, 176, 177), (47, 45, 150, 151), (117, 115, 185, 186), (65, 63, 159, 160), (13, 11, 133, 134), (83, 81, 168, 169), (31, 29, 142, 143), (101, 99, 177, 178), (49, 47, 151, 152), (119, 117, 186, 187), (67, 65, 160, 161), (15, 13, 134, 135), (85, 83, 169, 170), (33, 31, 143, 144), (103, 101, 178, 179), (51, 49, 152, 153), (121, 119, 187, 188), (69, 67, 161, 162), (17, 15, 135, 136), (87, 85, 170, 171), (35, 33, 144, 145), (105, 103, 179, 180), (53, 51, 153, 154), (123, 121, 188, 189), (71, 69, 162, 163), (19, 17, 136, 137), (89, 87, 171, 172), (37, 35, 145, 146), (107, 105, 180, 181), (3, 1, 128, 129), (55, 53, 154, 155), (125, 123, 189, 190)])
me_cylinder_005.use_remesh_preserve_volume = False
me_cylinder_005.use_remesh_preserve_attributes = False
me_cylinder_005.use_mirror_vertex_groups = False
me_cylinder_005.update()
me_cube_061 = bpy.data.meshes.new('Cube.061')
me_cube_061.from_pydata([(1.0, 1.0, -1.0), (1.0, -1.0, -1.0), (-1.0, -1.0, -1.0), (-1.0, 1.0, -1.0), (1.0, 1.0, 1.0), (1.0, -1.0, 1.0), (-1.0, -1.0, 1.0), (-1.0, 1.0, 1.0)], [], [(0, 1, 2, 3), (4, 7, 6, 5), (0, 4, 5, 1), (1, 5, 6, 2), (2, 6, 7, 3), (4, 0, 3, 7)])
me_cube_061.use_remesh_preserve_volume = False
me_cube_061.use_remesh_preserve_attributes = False
me_cube_061.use_mirror_vertex_groups = False
me_cube_061.update()
me_cube_060 = bpy.data.meshes.new('Cube.060')
me_cube_060.from_pydata([(1.0, 1.0, -1.0), (1.0, -1.0, -1.0), (-1.0, -1.0, -1.0), (-1.0, 1.0, -1.0), (1.0, 1.0, 1.0), (1.0, -1.0, 1.0), (-1.0, -1.0, 1.0), (-1.0, 1.0, 1.0)], [], [(0, 1, 2, 3), (4, 7, 6, 5), (0, 4, 5, 1), (1, 5, 6, 2), (2, 6, 7, 3), (4, 0, 3, 7)])
me_cube_060.use_remesh_preserve_volume = False
me_cube_060.use_remesh_preserve_attributes = False
me_cube_060.use_mirror_vertex_groups = False
me_cube_060.update()
me_cube_059 = bpy.data.meshes.new('Cube.059')
me_cube_059.from_pydata([(1.0, 1.0, -1.0), (1.0, -1.0, -1.0), (-1.0, -1.0, -1.0), (-1.0, 1.0, -1.0), (1.0, 1.0, 1.0), (1.0, -1.0, 1.0), (-1.0, -1.0, 1.0), (-1.0, 1.0, 1.0)], [], [(0, 1, 2, 3), (4, 7, 6, 5), (0, 4, 5, 1), (1, 5, 6, 2), (2, 6, 7, 3), (4, 0, 3, 7)])
me_cube_059.use_remesh_preserve_volume = False
me_cube_059.use_remesh_preserve_attributes = False
me_cube_059.use_mirror_vertex_groups = False
me_cube_059.update()
me_cube_058 = bpy.data.meshes.new('Cube.058')
me_cube_058.from_pydata([(1.0, 1.0, -1.0), (1.0, -1.0, -1.0), (-1.0, -1.0, -1.0), (-1.0, 1.0, -1.0), (1.0, 1.0, 1.0), (1.0, -1.0, 1.0), (-1.0, -1.0, 1.0), (-1.0, 1.0, 1.0)], [], [(0, 1, 2, 3), (4, 7, 6, 5), (0, 4, 5, 1), (1, 5, 6, 2), (2, 6, 7, 3), (4, 0, 3, 7)])
me_cube_058.use_remesh_preserve_volume = False
me_cube_058.use_remesh_preserve_attributes = False
me_cube_058.use_mirror_vertex_groups = False
me_cube_058.update()
me_cube_057 = bpy.data.meshes.new('Cube.057')
me_cube_057.from_pydata([(1.0, 1.0, -1.0), (1.0, -1.0, -1.0), (-1.0, -1.0, -1.0), (-1.0, 1.0, -1.0), (1.0, 1.0, 1.0), (1.0, -1.0, 1.0), (-1.0, -1.0, 1.0), (-1.0, 1.0, 1.0)], [], [(0, 1, 2, 3), (4, 7, 6, 5), (0, 4, 5, 1), (1, 5, 6, 2), (2, 6, 7, 3), (4, 0, 3, 7)])
me_cube_057.use_remesh_preserve_volume = False
me_cube_057.use_remesh_preserve_attributes = False
me_cube_057.use_mirror_vertex_groups = False
me_cube_057.update()
me_cube_056 = bpy.data.meshes.new('Cube.056')
me_cube_056.from_pydata([(1.0, 1.0, -1.0), (1.0, -1.0, -1.0), (-1.0, -1.0, -1.0), (-1.0, 1.0, -1.0), (1.0, 1.0, 1.0), (1.0, -1.0, 1.0), (-1.0, -1.0, 1.0), (-1.0, 1.0, 1.0)], [], [(0, 1, 2, 3), (4, 7, 6, 5), (0, 4, 5, 1), (1, 5, 6, 2), (2, 6, 7, 3), (4, 0, 3, 7)])
me_cube_056.use_remesh_preserve_volume = False
me_cube_056.use_remesh_preserve_attributes = False
me_cube_056.use_mirror_vertex_groups = False
me_cube_056.update()
me_cube_055 = bpy.data.meshes.new('Cube.055')
me_cube_055.from_pydata([(1.0, 1.0, -1.0), (1.0, -1.0, -1.0), (-1.0, -1.0, -1.0), (-1.0, 1.0, -1.0), (1.0, 1.0, 1.0), (1.0, -1.0, 1.0), (-1.0, -1.0, 1.0), (-1.0, 1.0, 1.0)], [], [(0, 1, 2, 3), (4, 7, 6, 5), (0, 4, 5, 1), (1, 5, 6, 2), (2, 6, 7, 3), (4, 0, 3, 7)])
me_cube_055.use_remesh_preserve_volume = False
me_cube_055.use_remesh_preserve_attributes = False
me_cube_055.use_mirror_vertex_groups = False
me_cube_055.update()
me_cube_054 = bpy.data.meshes.new('Cube.054')
me_cube_054.from_pydata([(1.0, 1.0, -1.0), (1.0, -1.0, -1.0), (-1.0, -1.0, -1.0), (-1.0, 1.0, -1.0), (1.0, 1.0, 1.0), (1.0, -1.0, 1.0), (-1.0, -1.0, 1.0), (-1.0, 1.0, 1.0)], [], [(0, 1, 2, 3), (4, 7, 6, 5), (0, 4, 5, 1), (1, 5, 6, 2), (2, 6, 7, 3), (4, 0, 3, 7)])
me_cube_054.use_remesh_preserve_volume = False
me_cube_054.use_remesh_preserve_attributes = False
me_cube_054.use_mirror_vertex_groups = False
me_cube_054.update()
me_cube_053 = bpy.data.meshes.new('Cube.053')
me_cube_053.from_pydata([(1.0, 1.0, -1.0), (1.0, -1.0, -1.0), (-1.0, -1.0, -1.0), (-1.0, 1.0, -1.0), (1.0, 1.0, 1.0), (1.0, -1.0, 1.0), (-1.0, -1.0, 1.0), (-1.0, 1.0, 1.0)], [], [(0, 1, 2, 3), (4, 7, 6, 5), (0, 4, 5, 1), (1, 5, 6, 2), (2, 6, 7, 3), (4, 0, 3, 7)])
me_cube_053.use_remesh_preserve_volume = False
me_cube_053.use_remesh_preserve_attributes = False
me_cube_053.use_mirror_vertex_groups = False
me_cube_053.update()
me_cube_052 = bpy.data.meshes.new('Cube.052')
me_cube_052.from_pydata([(1.0, 1.0, -1.0), (1.0, -1.0, -1.0), (-1.0, -1.0, -1.0), (-1.0, 1.0, -1.0), (1.0, 1.0, 1.0), (1.0, -1.0, 1.0), (-1.0, -1.0, 1.0), (-1.0, 1.0, 1.0)], [], [(0, 1, 2, 3), (4, 7, 6, 5), (0, 4, 5, 1), (1, 5, 6, 2), (2, 6, 7, 3), (4, 0, 3, 7)])
me_cube_052.use_remesh_preserve_volume = False
me_cube_052.use_remesh_preserve_attributes = False
me_cube_052.use_mirror_vertex_groups = False
me_cube_052.update()
me_cube_051 = bpy.data.meshes.new('Cube.051')
me_cube_051.from_pydata([(1.0, 1.0, -1.0), (1.0, -1.0, -1.0), (-1.0, -1.0, -1.0), (-1.0, 1.0, -1.0), (1.0, 1.0, 1.0), (1.0, -1.0, 1.0), (-1.0, -1.0, 1.0), (-1.0, 1.0, 1.0)], [], [(0, 1, 2, 3), (4, 7, 6, 5), (0, 4, 5, 1), (1, 5, 6, 2), (2, 6, 7, 3), (4, 0, 3, 7)])
me_cube_051.use_remesh_preserve_volume = False
me_cube_051.use_remesh_preserve_attributes = False
me_cube_051.use_mirror_vertex_groups = False
me_cube_051.update()
me_cube_050 = bpy.data.meshes.new('Cube.050')
me_cube_050.from_pydata([(1.0, 1.0, -1.0), (1.0, -1.0, -1.0), (-1.0, -1.0, -1.0), (-1.0, 1.0, -1.0), (1.0, 1.0, 1.0), (1.0, -1.0, 1.0), (-1.0, -1.0, 1.0), (-1.0, 1.0, 1.0)], [], [(0, 1, 2, 3), (4, 7, 6, 5), (0, 4, 5, 1), (1, 5, 6, 2), (2, 6, 7, 3), (4, 0, 3, 7)])
me_cube_050.use_remesh_preserve_volume = False
me_cube_050.use_remesh_preserve_attributes = False
me_cube_050.use_mirror_vertex_groups = False
me_cube_050.update()
me_cube_049 = bpy.data.meshes.new('Cube.049')
me_cube_049.from_pydata([(1.0, 1.0, -1.0), (1.0, -1.0, -1.0), (-1.0, -1.0, -1.0), (-1.0, 1.0, -1.0), (1.0, 1.0, 1.0), (1.0, -1.0, 1.0), (-1.0, -1.0, 1.0), (-1.0, 1.0, 1.0)], [], [(0, 1, 2, 3), (4, 7, 6, 5), (0, 4, 5, 1), (1, 5, 6, 2), (2, 6, 7, 3), (4, 0, 3, 7)])
me_cube_049.use_remesh_preserve_volume = False
me_cube_049.use_remesh_preserve_attributes = False
me_cube_049.use_mirror_vertex_groups = False
me_cube_049.update()
me_cube_048 = bpy.data.meshes.new('Cube.048')
me_cube_048.from_pydata([(1.0, 1.0, -1.0), (1.0, -1.0, -1.0), (-1.0, -1.0, -1.0), (-1.0, 1.0, -1.0), (1.0, 1.0, 1.0), (1.0, -1.0, 1.0), (-1.0, -1.0, 1.0), (-1.0, 1.0, 1.0)], [], [(0, 1, 2, 3), (4, 7, 6, 5), (0, 4, 5, 1), (1, 5, 6, 2), (2, 6, 7, 3), (4, 0, 3, 7)])
me_cube_048.use_remesh_preserve_volume = False
me_cube_048.use_remesh_preserve_attributes = False
me_cube_048.use_mirror_vertex_groups = False
me_cube_048.update()
me_cube_047 = bpy.data.meshes.new('Cube.047')
me_cube_047.from_pydata([(1.0, 1.0, -1.0), (1.0, -1.0, -1.0), (-1.0, -1.0, -1.0), (-1.0, 1.0, -1.0), (1.0, 1.0, 1.0), (1.0, -1.0, 1.0), (-1.0, -1.0, 1.0), (-1.0, 1.0, 1.0)], [], [(0, 1, 2, 3), (4, 7, 6, 5), (0, 4, 5, 1), (1, 5, 6, 2), (2, 6, 7, 3), (4, 0, 3, 7)])
me_cube_047.use_remesh_preserve_volume = False
me_cube_047.use_remesh_preserve_attributes = False
me_cube_047.use_mirror_vertex_groups = False
me_cube_047.update()
me_cube_046 = bpy.data.meshes.new('Cube.046')
me_cube_046.from_pydata([(1.0, 1.0, -1.0), (1.0, -1.0, -1.0), (-1.0, -1.0, -1.0), (-1.0, 1.0, -1.0), (1.0, 1.0, 1.0), (1.0, -1.0, 1.0), (-1.0, -1.0, 1.0), (-1.0, 1.0, 1.0)], [], [(0, 1, 2, 3), (4, 7, 6, 5), (0, 4, 5, 1), (1, 5, 6, 2), (2, 6, 7, 3), (4, 0, 3, 7)])
me_cube_046.use_remesh_preserve_volume = False
me_cube_046.use_remesh_preserve_attributes = False
me_cube_046.use_mirror_vertex_groups = False
me_cube_046.update()
me_cube_045 = bpy.data.meshes.new('Cube.045')
me_cube_045.from_pydata([(1.0, 1.0, -1.0), (1.0, -1.0, -1.0), (-1.0, -1.0, -1.0), (-1.0, 1.0, -1.0), (1.0, 1.0, 1.0), (1.0, -1.0, 1.0), (-1.0, -1.0, 1.0), (-1.0, 1.0, 1.0)], [], [(0, 1, 2, 3), (4, 7, 6, 5), (0, 4, 5, 1), (1, 5, 6, 2), (2, 6, 7, 3), (4, 0, 3, 7)])
me_cube_045.use_remesh_preserve_volume = False
me_cube_045.use_remesh_preserve_attributes = False
me_cube_045.use_mirror_vertex_groups = False
me_cube_045.update()
me_cube_044 = bpy.data.meshes.new('Cube.044')
me_cube_044.from_pydata([(1.0, 1.0, -1.0), (1.0, -1.0, -1.0), (-1.0, -1.0, -1.0), (-1.0, 1.0, -1.0), (1.0, 1.0, 1.0), (1.0, -1.0, 1.0), (-1.0, -1.0, 1.0), (-1.0, 1.0, 1.0)], [], [(0, 1, 2, 3), (4, 7, 6, 5), (0, 4, 5, 1), (1, 5, 6, 2), (2, 6, 7, 3), (4, 0, 3, 7)])
me_cube_044.use_remesh_preserve_volume = False
me_cube_044.use_remesh_preserve_attributes = False
me_cube_044.use_mirror_vertex_groups = False
me_cube_044.update()
me_cube_043 = bpy.data.meshes.new('Cube.043')
me_cube_043.from_pydata([(1.0, 1.0, -1.0), (1.0, -1.0, -1.0), (-1.0, -1.0, -1.0), (-1.0, 1.0, -1.0), (1.0, 1.0, 1.0), (1.0, -1.0, 1.0), (-1.0, -1.0, 1.0), (-1.0, 1.0, 1.0)], [], [(0, 1, 2, 3), (4, 7, 6, 5), (0, 4, 5, 1), (1, 5, 6, 2), (2, 6, 7, 3), (4, 0, 3, 7)])
me_cube_043.use_remesh_preserve_volume = False
me_cube_043.use_remesh_preserve_attributes = False
me_cube_043.use_mirror_vertex_groups = False
me_cube_043.update()
me_cube_042 = bpy.data.meshes.new('Cube.042')
me_cube_042.from_pydata([(1.0, 1.0, -1.0), (1.0, -1.0, -1.0), (-1.0, -1.0, -1.0), (-1.0, 1.0, -1.0), (1.0, 1.0, 1.0), (1.0, -1.0, 1.0), (-1.0, -1.0, 1.0), (-1.0, 1.0, 1.0)], [], [(0, 1, 2, 3), (4, 7, 6, 5), (0, 4, 5, 1), (1, 5, 6, 2), (2, 6, 7, 3), (4, 0, 3, 7)])
me_cube_042.use_remesh_preserve_volume = False
me_cube_042.use_remesh_preserve_attributes = False
me_cube_042.use_mirror_vertex_groups = False
me_cube_042.update()
me_cube_041 = bpy.data.meshes.new('Cube.041')
me_cube_041.from_pydata([(1.0, 1.0, -1.0), (1.0, -1.0, -1.0), (-1.0, -1.0, -1.0), (-1.0, 1.0, -1.0), (1.0, 1.0, 1.0), (1.0, -1.0, 1.0), (-1.0, -1.0, 1.0), (-1.0, 1.0, 1.0)], [], [(0, 1, 2, 3), (4, 7, 6, 5), (0, 4, 5, 1), (1, 5, 6, 2), (2, 6, 7, 3), (4, 0, 3, 7)])
me_cube_041.use_remesh_preserve_volume = False
me_cube_041.use_remesh_preserve_attributes = False
me_cube_041.use_mirror_vertex_groups = False
me_cube_041.update()
me_cube_040 = bpy.data.meshes.new('Cube.040')
me_cube_040.from_pydata([(1.0, 1.0, -1.0), (1.0, -1.0, -1.0), (-1.0, -1.0, -1.0), (-1.0, 1.0, -1.0), (1.0, 1.0, 1.0), (1.0, -1.0, 1.0), (-1.0, -1.0, 1.0), (-1.0, 1.0, 1.0)], [], [(0, 1, 2, 3), (4, 7, 6, 5), (0, 4, 5, 1), (1, 5, 6, 2), (2, 6, 7, 3), (4, 0, 3, 7)])
me_cube_040.use_remesh_preserve_volume = False
me_cube_040.use_remesh_preserve_attributes = False
me_cube_040.use_mirror_vertex_groups = False
me_cube_040.update()
me_cube_039 = bpy.data.meshes.new('Cube.039')
me_cube_039.from_pydata([(1.0, 1.0, -1.0), (1.0, -1.0, -1.0), (-1.0, -1.0, -1.0), (-1.0, 1.0, -1.0), (1.0, 1.0, 1.0), (1.0, -1.0, 1.0), (-1.0, -1.0, 1.0), (-1.0, 1.0, 1.0)], [], [(0, 1, 2, 3), (4, 7, 6, 5), (0, 4, 5, 1), (1, 5, 6, 2), (2, 6, 7, 3), (4, 0, 3, 7)])
me_cube_039.use_remesh_preserve_volume = False
me_cube_039.use_remesh_preserve_attributes = False
me_cube_039.use_mirror_vertex_groups = False
me_cube_039.update()
me_cube_036 = bpy.data.meshes.new('Cube.036')
me_cube_036.from_pydata([(1.0, 1.0, -1.0), (1.0, -1.0, -1.0), (-1.0, -1.0, -1.0), (-1.0, 1.0, -1.0), (1.0, 1.0, 1.0), (1.0, -1.0, 1.0), (-1.0, -1.0, 1.0), (-1.0, 1.0, 1.0)], [], [(0, 1, 2, 3), (4, 7, 6, 5), (0, 4, 5, 1), (1, 5, 6, 2), (2, 6, 7, 3), (4, 0, 3, 7)])
me_cube_036.use_remesh_preserve_volume = False
me_cube_036.use_remesh_preserve_attributes = False
me_cube_036.use_mirror_vertex_groups = False
me_cube_036.update()
me_cube_035 = bpy.data.meshes.new('Cube.035')
me_cube_035.from_pydata([(1.0, 1.0, -1.0), (1.0, -1.0, -1.0), (-1.0, -1.0, -1.0), (-1.0, 1.0, -1.0), (1.0, 1.0, 1.0), (1.0, -1.0, 1.0), (-1.0, -1.0, 1.0), (-1.0, 1.0, 1.0)], [], [(0, 1, 2, 3), (4, 7, 6, 5), (0, 4, 5, 1), (1, 5, 6, 2), (2, 6, 7, 3), (4, 0, 3, 7)])
me_cube_035.use_remesh_preserve_volume = False
me_cube_035.use_remesh_preserve_attributes = False
me_cube_035.use_mirror_vertex_groups = False
me_cube_035.update()
me_cube_034 = bpy.data.meshes.new('Cube.034')
me_cube_034.from_pydata([(1.0, 1.0, -1.0), (1.0, -1.0, -1.0), (-1.0, -1.0, -1.0), (-1.0, 1.0, -1.0), (1.0, 1.0, 1.0), (1.0, -1.0, 1.0), (-1.0, -1.0, 1.0), (-1.0, 1.0, 1.0)], [], [(0, 1, 2, 3), (4, 7, 6, 5), (0, 4, 5, 1), (1, 5, 6, 2), (2, 6, 7, 3), (4, 0, 3, 7)])
me_cube_034.use_remesh_preserve_volume = False
me_cube_034.use_remesh_preserve_attributes = False
me_cube_034.use_mirror_vertex_groups = False
me_cube_034.update()
me_cube_033 = bpy.data.meshes.new('Cube.033')
me_cube_033.from_pydata([(1.0, 1.0, -1.0), (1.0, -1.0, -1.0), (-1.0, -1.0, -1.0), (-1.0, 1.0, -1.0), (1.0, 1.0, 1.0), (1.0, -1.0, 1.0), (-1.0, -1.0, 1.0), (-1.0, 1.0, 1.0)], [], [(0, 1, 2, 3), (4, 7, 6, 5), (0, 4, 5, 1), (1, 5, 6, 2), (2, 6, 7, 3), (4, 0, 3, 7)])
me_cube_033.use_remesh_preserve_volume = False
me_cube_033.use_remesh_preserve_attributes = False
me_cube_033.use_mirror_vertex_groups = False
me_cube_033.update()
me_cube_032 = bpy.data.meshes.new('Cube.032')
me_cube_032.from_pydata([(1.0, 1.0, -1.0), (1.0, -1.0, -1.0), (-1.0, -1.0, -1.0), (-1.0, 1.0, -1.0), (1.0, 1.0, 1.0), (1.0, -1.0, 1.0), (-1.0, -1.0, 1.0), (-1.0, 1.0, 1.0)], [], [(0, 1, 2, 3), (4, 7, 6, 5), (0, 4, 5, 1), (1, 5, 6, 2), (2, 6, 7, 3), (4, 0, 3, 7)])
me_cube_032.use_remesh_preserve_volume = False
me_cube_032.use_remesh_preserve_attributes = False
me_cube_032.use_mirror_vertex_groups = False
me_cube_032.update()
me_cube_031 = bpy.data.meshes.new('Cube.031')
me_cube_031.from_pydata([(1.0, 1.0, -1.0), (1.0, -1.0, -1.0), (-1.0, -1.0, -1.0), (-1.0, 1.0, -1.0), (1.0, 1.0, 1.0), (1.0, -1.0, 1.0), (-1.0, -1.0, 1.0), (-1.0, 1.0, 1.0)], [], [(0, 1, 2, 3), (4, 7, 6, 5), (0, 4, 5, 1), (1, 5, 6, 2), (2, 6, 7, 3), (4, 0, 3, 7)])
me_cube_031.use_remesh_preserve_volume = False
me_cube_031.use_remesh_preserve_attributes = False
me_cube_031.use_mirror_vertex_groups = False
me_cube_031.update()
me_cube_030 = bpy.data.meshes.new('Cube.030')
me_cube_030.from_pydata([(1.0, 1.0, -1.0), (1.0, -1.0, -1.0), (-1.0, -1.0, -1.0), (-1.0, 1.0, -1.0), (1.0, 1.0, 1.0), (1.0, -1.0, 1.0), (-1.0, -1.0, 1.0), (-1.0, 1.0, 1.0)], [], [(0, 1, 2, 3), (4, 7, 6, 5), (0, 4, 5, 1), (1, 5, 6, 2), (2, 6, 7, 3), (4, 0, 3, 7)])
me_cube_030.use_remesh_preserve_volume = False
me_cube_030.use_remesh_preserve_attributes = False
me_cube_030.use_mirror_vertex_groups = False
me_cube_030.update()
me_cube_029 = bpy.data.meshes.new('Cube.029')
me_cube_029.from_pydata([(1.0, 1.0, -1.0), (1.0, -1.0, -1.0), (-1.0, -1.0, -1.0), (-1.0, 1.0, -1.0), (1.0, 1.0, 1.0), (1.0, -1.0, 1.0), (-1.0, -1.0, 1.0), (-1.0, 1.0, 1.0)], [], [(0, 1, 2, 3), (4, 7, 6, 5), (0, 4, 5, 1), (1, 5, 6, 2), (2, 6, 7, 3), (4, 0, 3, 7)])
me_cube_029.use_remesh_preserve_volume = False
me_cube_029.use_remesh_preserve_attributes = False
me_cube_029.use_mirror_vertex_groups = False
me_cube_029.update()
me_cube_028 = bpy.data.meshes.new('Cube.028')
me_cube_028.from_pydata([(1.0, 1.0, -1.0), (1.0, -1.0, -1.0), (-1.0, -1.0, -1.0), (-1.0, 1.0, -1.0), (1.0, 1.0, 1.0), (1.0, -1.0, 1.0), (-1.0, -1.0, 1.0), (-1.0, 1.0, 1.0)], [], [(0, 1, 2, 3), (4, 7, 6, 5), (0, 4, 5, 1), (1, 5, 6, 2), (2, 6, 7, 3), (4, 0, 3, 7)])
me_cube_028.use_remesh_preserve_volume = False
me_cube_028.use_remesh_preserve_attributes = False
me_cube_028.use_mirror_vertex_groups = False
me_cube_028.update()
me_cube_027 = bpy.data.meshes.new('Cube.027')
me_cube_027.from_pydata([(1.0, 1.0, -1.0), (1.0, -1.0, -1.0), (-1.0, -1.0, -1.0), (-1.0, 1.0, -1.0), (1.0, 1.0, 1.0), (1.0, -1.0, 1.0), (-1.0, -1.0, 1.0), (-1.0, 1.0, 1.0)], [], [(0, 1, 2, 3), (4, 7, 6, 5), (0, 4, 5, 1), (1, 5, 6, 2), (2, 6, 7, 3), (4, 0, 3, 7)])
me_cube_027.use_remesh_preserve_volume = False
me_cube_027.use_remesh_preserve_attributes = False
me_cube_027.use_mirror_vertex_groups = False
me_cube_027.update()
me_cube_024 = bpy.data.meshes.new('Cube.024')
me_cube_024.from_pydata([(-1.0, -1.0, -1.0), (-1.0, -1.0, 1.0), (-1.0, 1.0, -1.0), (-1.0, 1.0, 1.0), (1.0, -1.0, -1.0), (1.0, -1.0, 1.0), (1.0, 1.0, -1.0), (1.0, 1.0, 1.0)], [], [(0, 1, 3, 2), (2, 3, 7, 6), (6, 7, 5, 4), (4, 5, 1, 0), (2, 6, 4, 0), (7, 3, 1, 5)])
me_cube_024.use_remesh_preserve_volume = False
me_cube_024.use_remesh_preserve_attributes = False
me_cube_024.use_mirror_vertex_groups = False
me_cube_024.update()
me_cube_023 = bpy.data.meshes.new('Cube.023')
me_cube_023.from_pydata([(-1.0, -1.0, -1.0), (-1.0, -1.0, 1.0), (-1.0, 1.0, -1.0), (-1.0, 1.0, 1.0), (1.0, -1.0, -1.0), (1.0, -1.0, 1.0), (1.0, 1.0, -1.0), (1.0, 1.0, 1.0)], [], [(0, 1, 3, 2), (2, 3, 7, 6), (6, 7, 5, 4), (4, 5, 1, 0), (2, 6, 4, 0), (7, 3, 1, 5)])
me_cube_023.use_remesh_preserve_volume = False
me_cube_023.use_remesh_preserve_attributes = False
me_cube_023.use_mirror_vertex_groups = False
me_cube_023.update()
me_cube_022 = bpy.data.meshes.new('Cube.022')
me_cube_022.from_pydata([(-1.0, -1.0, -1.0), (-1.0, -1.0, 1.0), (-1.0, 1.0, -1.0), (-1.0, 1.0, 1.0), (1.0, -1.0, -1.0), (1.0, -1.0, 1.0), (1.0, 1.0, -1.0), (1.0, 1.0, 1.0)], [], [(0, 1, 3, 2), (2, 3, 7, 6), (6, 7, 5, 4), (4, 5, 1, 0), (2, 6, 4, 0), (7, 3, 1, 5)])
me_cube_022.use_remesh_preserve_volume = False
me_cube_022.use_remesh_preserve_attributes = False
me_cube_022.use_mirror_vertex_groups = False
me_cube_022.update()
me_cube_021 = bpy.data.meshes.new('Cube.021')
me_cube_021.from_pydata([(-1.0, -1.0, -1.0), (-1.0, -1.0, 1.0), (-1.0, 1.0, -1.0), (-1.0, 1.0, 1.0), (1.0, -1.0, -1.0), (1.0, -1.0, 1.0), (1.0, 1.0, -1.0), (1.0, 1.0, 1.0), (1.0, -0.7432, -0.1631), (-1.0, -0.7432, -0.1631), (1.0, -0.2432, -1.0), (-1.0, -0.2432, -1.0), (1.0, -0.2432, -0.1631), (-1.0, -0.2432, -0.1631), (1.0, -0.7432, -1.0), (-1.0, -0.7432, -1.0)], [], [(0, 1, 3, 2, 11, 13, 9, 15), (2, 3, 7, 6), (6, 7, 5, 4, 14, 8, 12, 10), (4, 5, 1, 0), (2, 6, 10, 11), (7, 3, 1, 5), (12, 13, 11, 10), (8, 9, 13, 12), (15, 14, 4, 0), (9, 8, 14, 15)])
me_cube_021.use_remesh_preserve_volume = False
me_cube_021.use_remesh_preserve_attributes = False
me_cube_021.use_mirror_vertex_groups = False
me_cube_021.update()
me_cube_020 = bpy.data.meshes.new('Cube.020')
me_cube_020.from_pydata([(-1.0, -1.0, -1.0), (-1.0, -1.0, 1.0), (-1.0, 1.0, -1.0), (-1.0, 1.0, 1.0), (1.0, -1.0, -1.0), (1.0, -1.0, 1.0), (1.0, 1.0, -1.0), (1.0, 1.0, 1.0)], [], [(0, 1, 3, 2), (2, 3, 7, 6), (6, 7, 5, 4), (4, 5, 1, 0), (2, 6, 4, 0), (7, 3, 1, 5)])
me_cube_020.use_remesh_preserve_volume = False
me_cube_020.use_remesh_preserve_attributes = False
me_cube_020.use_mirror_vertex_groups = False
me_cube_020.update()
me_cube_019 = bpy.data.meshes.new('Cube.019')
me_cube_019.from_pydata([(1.0, 1.0, -1.0), (1.0, -1.0, -1.0), (-1.0, -1.0, -1.0), (-1.0, 1.0, -1.0), (1.0, 1.0, 1.0), (1.0, -1.0, 1.0), (-1.0, -1.0, 1.0), (-1.0, 1.0, 1.0)], [], [(0, 1, 2, 3), (4, 7, 6, 5), (0, 4, 5, 1), (1, 5, 6, 2), (2, 6, 7, 3), (4, 0, 3, 7)])
me_cube_019.use_remesh_preserve_volume = False
me_cube_019.use_remesh_preserve_attributes = False
me_cube_019.use_mirror_vertex_groups = False
me_cube_019.update()
me_cube_018 = bpy.data.meshes.new('Cube.018')
me_cube_018.from_pydata([(1.0, 1.0, -1.0), (1.0, -1.0, -1.0), (-1.0, -1.0, -1.0), (-1.0, 1.0, -1.0), (1.0, 1.0, 1.0), (1.0, -1.0, 1.0), (-1.0, -1.0, 1.0), (-1.0, 1.0, 1.0)], [], [(0, 1, 2, 3), (4, 7, 6, 5), (0, 4, 5, 1), (1, 5, 6, 2), (2, 6, 7, 3), (4, 0, 3, 7)])
me_cube_018.use_remesh_preserve_volume = False
me_cube_018.use_remesh_preserve_attributes = False
me_cube_018.use_mirror_vertex_groups = False
me_cube_018.update()
me_cube_015 = bpy.data.meshes.new('Cube.015')
me_cube_015.from_pydata([(-1.0, -1.0, -1.0), (-1.0, -1.0, 1.0), (-1.0, 1.0, -1.0), (-1.0, 1.0, 1.0), (1.0, -1.0, -1.0), (1.0, -1.0, 1.0), (1.0, 1.0, -1.0), (1.0, 1.0, 1.0)], [], [(0, 1, 3, 2), (2, 3, 7, 6), (6, 7, 5, 4), (4, 5, 1, 0), (2, 6, 4, 0), (7, 3, 1, 5)])
me_cube_015.use_remesh_preserve_volume = False
me_cube_015.use_remesh_preserve_attributes = False
me_cube_015.use_mirror_vertex_groups = False
me_cube_015.update()
me_cylinder_002 = bpy.data.meshes.new('Cylinder.002')
me_cylinder_002.from_pydata([(0.3827, 0.9239, -1.0), (0.3827, 0.9239, 1.0), (0.4714, 0.8819, -1.0), (0.4714, 0.8819, 1.0), (0.5556, 0.8315, -1.0), (0.5556, 0.8315, 1.0), (0.6344, 0.773, -1.0), (0.6344, 0.773, 1.0), (0.7071, 0.7071, -1.0), (0.7071, 0.7071, 1.0), (0.773, 0.6344, -1.0), (0.773, 0.6344, 1.0), (0.8315, 0.5556, -1.0), (0.8315, 0.5556, 1.0), (0.8819, 0.4714, -1.0), (0.8819, 0.4714, 1.0), (0.9239, 0.3827, -1.0), (0.9239, 0.3827, 1.0), (0.9569, 0.2903, -1.0), (0.9569, 0.2903, 1.0), (0.9808, 0.1951, -1.0), (0.9808, 0.1951, 1.0), (0.9952, 0.09802, -1.0), (0.9952, 0.09802, 1.0), (1.0, -1.629e-07, -1.0), (1.0, -1.629e-07, 1.0), (0.9952, -0.09802, -1.0), (0.9952, -0.09802, 1.0), (0.9808, -0.1951, -1.0), (0.9808, -0.1951, 1.0), (0.9569, -0.2903, -1.0), (0.9569, -0.2903, 1.0), (0.9239, -0.3827, -1.0), (0.9239, -0.3827, 1.0), (0.8819, -0.4714, -1.0), (0.8819, -0.4714, 1.0), (0.8315, -0.5556, -1.0), (0.8315, -0.5556, 1.0), (0.773, -0.6344, -1.0), (0.773, -0.6344, 1.0), (0.7071, -0.7071, -1.0), (0.7071, -0.7071, 1.0), (0.6344, -0.773, -1.0), (0.6344, -0.773, 1.0), (0.5556, -0.8315, -1.0), (0.5556, -0.8315, 1.0), (0.4714, -0.8819, -1.0), (0.4714, -0.8819, 1.0), (0.3827, -0.9239, -1.0), (0.3827, -0.9239, 1.0), (0.2903, -0.9569, -1.0), (0.2903, -0.9569, 1.0), (0.1951, -0.9808, -1.0), (0.1951, -0.9808, 1.0), (0.09802, -0.9952, -1.0), (0.09802, -0.9952, 1.0), (-8.027e-07, -1.0, -1.0), (-8.027e-07, -1.0, 1.0), (-0.09802, -0.9952, -1.0), (-0.09802, -0.9952, 1.0), (-0.1951, -0.9808, -1.0), (-0.1951, -0.9808, 1.0), (-0.2903, -0.9569, -1.0), (-0.2903, -0.9569, 1.0), (-0.3827, -0.9239, -1.0), (-0.3827, -0.9239, 1.0), (-0.4714, -0.8819, -1.0), (-0.4714, -0.8819, 1.0), (-0.5556, -0.8315, -1.0), (-0.5556, -0.8315, 1.0), (-0.6344, -0.773, -1.0), (-0.6344, -0.773, 1.0), (-0.7071, -0.7071, -1.0), (-0.7071, -0.7071, 1.0), (-0.773, -0.6344, -1.0), (-0.773, -0.6344, 1.0), (-0.8315, -0.5556, -1.0), (-0.8315, -0.5556, 1.0), (-0.8819, -0.4714, -1.0), (-0.8819, -0.4714, 1.0), (-0.9239, -0.3827, -1.0), (-0.9239, -0.3827, 1.0), (-0.9569, -0.2903, -1.0), (-0.9569, -0.2903, 1.0), (-0.9808, -0.1951, -1.0), (-0.9808, -0.1951, 1.0), (-0.9952, -0.09802, -1.0), (-0.9952, -0.09802, 1.0), (-1.0, -4.649e-07, -1.0), (-1.0, -4.649e-07, 1.0), (-0.9952, 0.09802, -1.0), (-0.9952, 0.09802, 1.0), (-0.9808, 0.1951, -1.0), (-0.9808, 0.1951, 1.0), (-0.9569, 0.2903, -1.0), (-0.9569, 0.2903, 1.0), (-0.9239, 0.3827, -1.0), (-0.9239, 0.3827, 1.0), (-0.8819, 0.4714, -1.0), (-0.8819, 0.4714, 1.0), (-0.8315, 0.5556, -1.0), (-0.8315, 0.5556, 1.0), (-0.773, 0.6344, -1.0), (-0.773, 0.6344, 1.0), (-0.7071, 0.7071, -1.0), (-0.7071, 0.7071, 1.0), (-0.6344, 0.773, -1.0), (-0.6344, 0.773, 1.0), (-0.5556, 0.8315, -1.0), (-0.5556, 0.8315, 1.0), (-0.4714, 0.8819, -1.0), (-0.4714, 0.8819, 1.0), (-0.3827, 0.9239, -1.0), (-0.3827, 0.9239, 1.0), (0.7846, -0.1561, 1.0), (0.7933, -0.09783, 1.0), (0.7846, -0.1561, -1.0), (0.7875, -0.1367, -1.0), (0.7656, -0.2322, 1.0), (0.7799, -0.1751, 1.0), (0.7656, -0.2322, -1.0), (0.7703, -0.2132, -1.0), (0.7961, -0.07841, 1.0), (0.799, -0.0196, 1.0), (0.7961, -0.07841, -1.0), (0.7971, -0.05881, -1.0), (0.8, -3.469e-07, 1.0), (0.7971, 0.05881, 1.0), (0.8, -3.469e-07, -1.0), (0.799, 0.0196, -1.0), (0.7055, -0.3771, 1.0), (0.6954, -0.394, 1.0), (0.6753, -0.4276, -1.0), (0.7055, -0.3771, -1.0), (0.7307, -0.3239, 1.0), (0.7391, -0.3061, 1.0), (0.7139, -0.3594, -1.0), (0.7391, -0.3061, -1.0), (0.7589, -0.2507, 1.0), (0.7457, -0.2877, -1.0), (0.3771, 0.7055, 1.0), (0.3771, 0.7055, -1.0), (0.3594, 0.7139, -1.0), (0.4445, 0.6652, 1.0), (0.394, 0.6954, 1.0), (0.4445, 0.6652, -1.0), (0.4276, 0.6753, -1.0), (0.5075, -0.6184, 1.0), (0.5511, -0.5789, 1.0), (0.5075, -0.6184, -1.0), (0.5221, -0.6052, -1.0), (0.4445, -0.6652, 1.0), (0.4917, -0.6301, 1.0), (0.4445, -0.6652, -1.0), (0.4602, -0.6535, -1.0), (0.5657, 0.5657, 1.0), (0.5221, 0.6052, 1.0), (0.5657, 0.5657, -1.0), (0.5511, 0.5789, -1.0), (0.5075, 0.6184, 1.0), (0.4602, 0.6535, 1.0), (0.5075, 0.6184, -1.0), (0.4918, 0.6301, -1.0), (-0.6535, 0.4602, 1.0), (-0.6652, 0.4445, 1.0), (-0.6301, 0.4917, -1.0), (-0.6652, 0.4445, -1.0), (-0.6052, 0.5221, 1.0), (-0.6184, 0.5075, 1.0), (-0.5789, 0.5511, -1.0), (-0.6184, 0.5075, -1.0), (-0.3594, 0.7139, 1.0), (-0.3771, 0.7055, 1.0), (-0.3771, 0.7055, -1.0), (-0.5511, 0.5789, 1.0), (-0.5657, 0.5657, 1.0), (-0.5221, 0.6052, -1.0), (-0.5657, 0.5657, -1.0), (-0.4276, 0.6753, 1.0), (-0.4445, 0.6652, 1.0), (-0.394, 0.6954, -1.0), (-0.4445, 0.6652, -1.0), (-0.4918, 0.6301, 1.0), (-0.5075, 0.6184, 1.0), (-0.4602, 0.6535, -1.0), (-0.5075, 0.6184, -1.0), (0.6652, -0.4445, 1.0), (0.6652, -0.4445, -1.0), (0.6184, -0.5075, 1.0), (0.6535, -0.4602, 1.0), (0.6184, -0.5075, -1.0), (0.6301, -0.4918, -1.0), (0.3771, -0.7055, 1.0), (0.4276, -0.6753, 1.0), (0.3771, -0.7055, -1.0), (0.394, -0.6954, -1.0), (0.3061, -0.7391, 1.0), (0.3594, -0.7139, 1.0), (0.3061, -0.7391, -1.0), (0.3239, -0.7307, -1.0), (0.2322, -0.7656, 1.0), (0.2877, -0.7457, 1.0), (0.2322, -0.7656, -1.0), (0.2507, -0.7589, -1.0), (0.5657, -0.5657, 1.0), (0.6052, -0.5221, 1.0), (0.5657, -0.5657, -1.0), (0.5789, -0.5511, -1.0), (0.7961, 0.07841, 1.0), (0.7961, 0.07841, -1.0), (0.7875, 0.1367, 1.0), (0.7846, 0.1561, 1.0), (0.7933, 0.09783, -1.0), (0.7846, 0.1561, -1.0), (0.7457, 0.2877, 1.0), (0.7391, 0.3061, 1.0), (0.7589, 0.2507, -1.0), (0.7391, 0.3061, -1.0), (0.7703, 0.2132, 1.0), (0.7656, 0.2322, 1.0), (0.7799, 0.1751, -1.0), (0.7656, 0.2322, -1.0), (0.7139, 0.3594, 1.0), (0.7307, 0.3239, -1.0), (0.6184, 0.5075, 1.0), (0.5789, 0.5511, 1.0), (0.6184, 0.5075, -1.0), (0.6052, 0.5221, -1.0), (0.6652, 0.4445, 1.0), (0.6301, 0.4917, 1.0), (0.6652, 0.4445, -1.0), (0.6535, 0.4602, -1.0), (0.7055, 0.3771, 1.0), (0.6753, 0.4276, 1.0), (0.7055, 0.3771, -1.0), (0.6954, 0.394, -1.0), (-0.799, 0.0196, 1.0), (-0.8, -1.554e-07, 1.0), (-0.7971, 0.05881, -1.0), (-0.8, -1.554e-07, -1.0), (-0.7933, 0.09783, 1.0), (-0.7961, 0.07841, 1.0), (-0.7875, 0.1367, -1.0), (-0.7961, 0.07841, -1.0), (-0.6954, 0.394, 1.0), (-0.7055, 0.3771, 1.0), (-0.6753, 0.4276, -1.0), (-0.7055, 0.3771, -1.0), (-0.7307, 0.3239, 1.0), (-0.7391, 0.3061, 1.0), (-0.7139, 0.3594, -1.0), (-0.7391, 0.3061, -1.0), (-0.7971, -0.05881, 1.0), (-0.7961, -0.07841, 1.0), (-0.799, -0.0196, -1.0), (-0.7961, -0.07841, -1.0), (-0.7589, 0.2507, 1.0), (-0.7656, 0.2322, 1.0), (-0.7457, 0.2877, -1.0), (-0.7656, 0.2322, -1.0), (-0.7799, 0.1751, 1.0), (-0.7846, 0.1561, 1.0), (-0.7703, 0.2132, -1.0), (-0.7846, 0.1561, -1.0), (-0.5221, -0.6052, 1.0), (-0.5075, -0.6184, 1.0), (-0.5511, -0.5789, -1.0), (-0.5075, -0.6184, -1.0), (-0.4602, -0.6535, 1.0), (-0.4445, -0.6652, 1.0), (-0.4918, -0.6301, -1.0), (-0.4445, -0.6652, -1.0), (-0.7391, -0.3061, 1.0), (-0.7139, -0.3594, 1.0), (-0.7391, -0.3061, -1.0), (-0.7307, -0.3239, -1.0), (-0.7055, -0.3771, 1.0), (-0.6753, -0.4276, 1.0), (-0.7055, -0.3771, -1.0), (-0.6954, -0.394, -1.0), (-0.6652, -0.4445, 1.0), (-0.6301, -0.4917, 1.0), (-0.6652, -0.4445, -1.0), (-0.6535, -0.4602, -1.0), (-0.3061, -0.7391, 1.0), (-0.2507, -0.7589, 1.0), (-0.3061, -0.7391, -1.0), (-0.2877, -0.7457, -1.0), (-0.7656, -0.2322, 1.0), (-0.7457, -0.2877, 1.0), (-0.7656, -0.2322, -1.0), (-0.7589, -0.2507, -1.0), (-0.7875, -0.1367, 1.0), (-0.7933, -0.09783, -1.0), (-0.2322, -0.7656, 1.0), (-0.1751, -0.7799, 1.0), (-0.2322, -0.7656, -1.0), (-0.2132, -0.7703, -1.0), (-0.394, -0.6954, 1.0), (-0.4276, -0.6753, -1.0), (-0.1561, -0.7846, 1.0), (-0.09783, -0.7933, 1.0), (-0.1561, -0.7846, -1.0), (-0.1367, -0.7875, -1.0), (-0.07841, -0.7961, 1.0), (-0.0196, -0.799, 1.0), (-0.07841, -0.7961, -1.0), (-0.05881, -0.7971, -1.0), (-0.5657, -0.5657, 1.0), (-0.5657, -0.5657, -1.0), (-6.755e-07, -0.8, 1.0), (0.05881, -0.7971, 1.0), (-6.755e-07, -0.8, -1.0), (0.0196, -0.799, -1.0), (-0.6184, -0.5075, 1.0), (-0.5789, -0.5511, 1.0), (-0.6184, -0.5075, -1.0), (-0.6052, -0.5221, -1.0), (-0.3771, -0.7055, 1.0), (-0.3239, -0.7307, 1.0), (-0.3771, -0.7055, -1.0), (-0.3594, -0.7139, -1.0), (-0.7846, -0.1561, 1.0), (-0.7703, -0.2132, 1.0), (-0.7846, -0.1561, -1.0), (-0.7799, -0.1751, -1.0), (0.1561, -0.7846, 1.0), (0.2132, -0.7703, 1.0), (0.1561, -0.7846, -1.0), (0.1751, -0.7799, -1.0), (0.07841, -0.7961, 1.0), (0.07841, -0.7961, -1.0), (0.1367, -0.7875, 1.0), (0.09783, -0.7933, -1.0), (-0.3571, 0.933, 0.2267), (-0.3571, 0.933, -1.0), (-0.3571, 0.933, 1.0), (-0.3571, 0.715, 0.8741), (-0.3571, 0.715, 1.0), (-0.3571, 0.715, -1.0), (0.3571, 0.933, 1.0), (0.3571, 0.715, 1.0), (0.3571, 0.715, -1.0), (0.3571, 0.715, -0.8742), (0.3571, 0.933, -1.0)], [], [(0, 1, 3, 2), (2, 3, 5, 4), (4, 5, 7, 6), (6, 7, 9, 8), (8, 9, 11, 10), (10, 11, 13, 12), (12, 13, 15, 14), (14, 15, 17, 16), (16, 17, 19, 18), (18, 19, 21, 20), (20, 21, 23, 22), (22, 23, 25, 24), (24, 25, 27, 26), (26, 27, 29, 28), (28, 29, 31, 30), (30, 31, 33, 32), (32, 33, 35, 34), (34, 35, 37, 36), (36, 37, 39, 38), (38, 39, 41, 40), (40, 41, 43, 42), (42, 43, 45, 44), (44, 45, 47, 46), (46, 47, 49, 48), (48, 49, 51, 50), (50, 51, 53, 52), (52, 53, 55, 54), (54, 55, 57, 56), (56, 57, 59, 58), (58, 59, 61, 60), (60, 61, 63, 62), (62, 63, 65, 64), (64, 65, 67, 66), (66, 67, 69, 68), (68, 69, 71, 70), (70, 71, 73, 72), (72, 73, 75, 74), (74, 75, 77, 76), (76, 77, 79, 78), (78, 79, 81, 80), (80, 81, 83, 82), (82, 83, 85, 84), (84, 85, 87, 86), (86, 87, 89, 88), (88, 89, 91, 90), (90, 91, 93, 92), (92, 93, 95, 94), (94, 95, 97, 96), (96, 97, 99, 98), (98, 99, 101, 100), (100, 101, 103, 102), (102, 103, 105, 104), (104, 105, 107, 106), (106, 107, 109, 108), (108, 109, 111, 110), (110, 111, 113, 112), (112, 113, 336, 334, 335), (256, 258, 251, 249), (210, 212, 209, 208), (88, 239, 254, 255, 293, 324, 325, 290, 291, 274, 275, 278, 279, 282, 283, 316, 317, 309, 266, 267, 270, 271, 299, 320, 321, 286, 287, 296, 297, 302, 303, 306, 307, 312, 313, 331, 333, 328, 329, 202, 203, 198, 199, 194, 195, 153, 154, 149, 150, 206, 207, 190, 191, 187, 132, 133, 136, 137, 139, 120, 121, 116, 117, 124, 125, 128, 24, 26, 28, 30, 32, 34, 36, 38, 40, 42, 44, 46, 48, 50, 52, 54, 56, 58, 60, 62, 64, 66, 68, 70, 72, 74, 76, 78, 80, 82, 84, 86), (276, 278, 275, 273), (218, 220, 213, 211), (172, 173, 339, 337, 171), (326, 328, 333, 332), (196, 198, 203, 201), (204, 206, 150, 148), (147, 149, 154, 152), (119, 121, 120, 118), (211, 213, 212, 210), (130, 133, 132, 131), (140, 141, 146, 144), (261, 263, 262, 260), (151, 153, 195, 193), (308, 309, 317, 315), (281, 283, 282, 280), (182, 184, 181, 179), (257, 259, 258, 256), (123, 125, 124, 122), (245, 247, 246, 244), (156, 158, 157, 155), (188, 190, 207, 205), (131, 132, 187, 186), (186, 187, 191, 189), (167, 169, 177, 175), (315, 317, 316, 314), (327, 329, 328, 326), (294, 296, 287, 285), (241, 243, 242, 240), (152, 154, 153, 151), (298, 299, 271, 269), (269, 271, 270, 268), (122, 124, 117, 115), (193, 195, 194, 192), (197, 199, 198, 196), (249, 251, 250, 248), (300, 302, 297, 295), (179, 181, 180, 178), (240, 242, 263, 261), (272, 274, 291, 289), (284, 286, 321, 319), (301, 303, 302, 300), (183, 185, 184, 182), (143, 145, 162, 160), (285, 287, 286, 284), (292, 293, 255, 253), (233, 235, 234, 232), (311, 313, 312, 310), (208, 209, 129, 127), (178, 180, 173, 172), (127, 129, 128, 126), (288, 290, 325, 323), (304, 306, 303, 301), (164, 166, 165, 163), (323, 325, 324, 322), (192, 194, 199, 197), (168, 170, 169, 167), (134, 136, 133, 130), (160, 162, 161, 159), (244, 246, 166, 164), (229, 231, 230, 228), (118, 120, 139, 138), (148, 150, 149, 147), (126, 128, 125, 123), (332, 333, 331, 330), (248, 250, 247, 245), (175, 177, 176, 174), (222, 223, 217, 215), (273, 275, 274, 272), (260, 262, 259, 257), (189, 191, 190, 188), (232, 234, 223, 222), (159, 161, 158, 156), (237, 239, 238, 236), (114, 116, 121, 119), (219, 221, 220, 218), (319, 321, 320, 318), (330, 331, 313, 311), (163, 165, 170, 168), (205, 207, 206, 204), (144, 146, 145, 143), (252, 254, 239, 237), (171, 337, 338), (200, 202, 329, 327), (253, 255, 254, 252), (224, 226, 231, 229), (314, 316, 283, 281), (214, 216, 221, 219), (277, 279, 278, 276), (280, 282, 279, 277), (265, 267, 266, 264), (228, 230, 235, 233), (322, 324, 293, 292), (289, 291, 290, 288), (305, 307, 306, 304), (318, 320, 299, 298), (25, 126, 123, 122, 115, 114, 119, 118, 138, 135, 134, 130, 131, 186, 189, 188, 205, 204, 148, 147, 152, 151, 193, 192, 197, 196, 201, 200, 327, 326, 332, 330, 311, 310, 305, 304, 301, 300, 295, 294, 285, 284, 319, 318, 298, 269, 268, 265, 264, 308, 315, 314, 281, 280, 277, 276, 273, 272, 289, 288, 323, 322, 292, 253, 252, 237, 89, 87, 85, 83, 81, 79, 77, 75, 73, 71, 69, 67, 65, 63, 61, 59, 57, 55, 53, 51, 49, 47, 45, 43, 41, 39, 37, 35, 33, 31, 29, 27), (310, 312, 307, 305), (264, 266, 309, 308), (215, 217, 216, 214), (295, 297, 296, 294), (135, 137, 136, 134), (201, 203, 202, 200), (155, 157, 227, 225), (268, 270, 267, 265), (174, 176, 185, 183), (225, 227, 226, 224), (115, 117, 116, 114), (236, 238, 243, 241), (138, 139, 137, 135), (341, 343, 142, 141, 140), (344, 340, 1, 0), (335, 339, 173, 180, 181, 184, 185, 176, 177, 169, 170, 165, 166, 246, 247, 250, 251, 258, 259, 262, 263, 242, 243, 238, 239, 88, 90, 92, 94, 96, 98, 100, 102, 104, 106, 108, 110, 112), (342, 344, 0, 2, 4, 6, 8, 10, 12, 14, 16, 18, 20, 22, 24, 128, 129, 209, 212, 213, 220, 221, 216, 217, 223, 234, 235, 230, 231, 226, 227, 157, 158, 161, 162, 145, 146, 141, 142), (342, 343, 341, 340, 344), (343, 342, 142), (337, 339, 335, 334, 336, 338), (340, 341, 140, 144, 143, 160, 159, 156, 155, 225, 224, 229, 228, 233, 232, 222, 215, 214, 219, 218, 211, 210, 208, 127, 126, 25, 23, 21, 19, 17, 15, 13, 11, 9, 7, 5, 3, 1), (338, 336, 113, 111, 109, 107, 105, 103, 101, 99, 97, 95, 93, 91, 89, 237, 236, 241, 240, 261, 260, 257, 256, 249, 248, 245, 244, 164, 163, 168, 167, 175, 174, 183, 182, 179, 178, 172, 171)])
me_cylinder_002.use_remesh_preserve_volume = False
me_cylinder_002.use_remesh_preserve_attributes = False
me_cylinder_002.use_mirror_vertex_groups = False
me_cylinder_002.update()
me_cube_013 = bpy.data.meshes.new('Cube.013')
me_cube_013.from_pydata([(-1.0, -1.0, -1.0), (-1.0, -1.0, 1.0), (-1.0, 1.0, -1.0), (-1.0, 1.0, 1.0), (1.0, -1.0, -1.0), (1.0, -1.0, 1.0), (1.0, 1.0, -1.0), (1.0, 1.0, 1.0)], [], [(0, 1, 3, 2), (2, 3, 7, 6), (6, 7, 5, 4), (4, 5, 1, 0), (2, 6, 4, 0), (7, 3, 1, 5)])
me_cube_013.use_remesh_preserve_volume = False
me_cube_013.use_remesh_preserve_attributes = False
me_cube_013.use_mirror_vertex_groups = False
me_cube_013.update()
me_cube_012 = bpy.data.meshes.new('Cube.012')
me_cube_012.from_pydata([(-1.0, -1.0, -1.0), (-1.0, -1.0, 1.0), (-1.0, 1.0, -1.0), (-1.0, 1.0, 1.0), (1.0, -1.0, -1.0), (1.0, -1.0, 1.0), (1.0, 1.0, -1.0), (1.0, 1.0, 1.0)], [], [(0, 1, 3, 2), (2, 3, 7, 6), (6, 7, 5, 4), (4, 5, 1, 0), (2, 6, 4, 0), (7, 3, 1, 5)])
me_cube_012.use_remesh_preserve_volume = False
me_cube_012.use_remesh_preserve_attributes = False
me_cube_012.use_mirror_vertex_groups = False
me_cube_012.update()
me_cylinder = bpy.data.meshes.new('Cylinder')
me_cylinder.from_pydata([(0.1951, 0.9808, -1.0), (0.1951, 0.9808, 1.0), (0.2903, 0.9569, -1.0), (0.2903, 0.9569, 1.0), (0.3827, 0.9239, -1.0), (0.3827, 0.9239, 1.0), (0.4714, 0.8819, -1.0), (0.4714, 0.8819, 1.0), (0.5556, 0.8315, -1.0), (0.5556, 0.8315, 1.0), (0.6344, 0.773, -1.0), (0.6344, 0.773, 1.0), (0.7071, 0.7071, 1.0), (0.773, 0.6344, -1.0), (0.773, 0.6344, 1.0), (0.8315, 0.5556, -1.0), (0.8315, 0.5556, 1.0), (0.8819, 0.4714, -1.0), (0.8819, 0.4714, 1.0), (0.9239, 0.3827, -1.0), (0.9239, 0.3827, 1.0), (0.9569, 0.2903, -1.0), (0.9569, 0.2903, 1.0), (0.9808, 0.1951, -1.0), (0.9808, 0.1951, 1.0), (0.9952, 0.09802, -1.0), (0.9952, 0.09802, 1.0), (1.0, -1.629e-07, 1.0), (0.9952, -0.09802, -1.0), (0.9952, -0.09802, 1.0), (0.9808, -0.1951, -1.0), (0.9808, -0.1951, 1.0), (0.9569, -0.2903, -1.0), (0.9569, -0.2903, 1.0), (0.9239, -0.3827, -1.0), (0.9239, -0.3827, 1.0), (0.8819, -0.4714, -1.0), (0.8819, -0.4714, 1.0), (0.8315, -0.5556, -1.0), (0.8315, -0.5556, 1.0), (0.773, -0.6344, -1.0), (0.773, -0.6344, 1.0), (0.7071, -0.7071, 1.0), (0.6344, -0.773, -1.0), (0.6344, -0.773, 1.0), (0.5556, -0.8315, -1.0), (0.5556, -0.8315, 1.0), (0.4714, -0.8819, -1.0), (0.4714, -0.8819, 1.0), (0.3827, -0.9239, -1.0), (0.3827, -0.9239, 1.0), (0.2903, -0.9569, -1.0), (0.2903, -0.9569, 1.0), (0.1951, -0.9808, -1.0), (0.1951, -0.9808, 1.0), (0.09802, -0.9952, -1.0), (0.09802, -0.9952, 1.0), (-8.027e-07, -1.0, 1.0), (-0.09802, -0.9952, -1.0), (-0.09802, -0.9952, 1.0), (-0.1951, -0.9808, -1.0), (-0.1951, -0.9808, 1.0), (-0.2903, -0.9569, -1.0), (-0.2903, -0.9569, 1.0), (-0.3827, -0.9239, -1.0), (-0.3827, -0.9239, 1.0), (-0.4714, -0.8819, -1.0), (-0.4714, -0.8819, 1.0), (-0.5556, -0.8315, -1.0), (-0.5556, -0.8315, 1.0), (-0.6344, -0.773, -1.0), (-0.6344, -0.773, 1.0), (-0.7071, -0.7071, 1.0), (-0.773, -0.6344, -1.0), (-0.773, -0.6344, 1.0), (-0.8315, -0.5556, -1.0), (-0.8315, -0.5556, 1.0), (-0.8819, -0.4714, -1.0), (-0.8819, -0.4714, 1.0), (-0.9239, -0.3827, -1.0), (-0.9239, -0.3827, 1.0), (-0.9569, -0.2903, -1.0), (-0.9569, -0.2903, 1.0), (-0.9808, -0.1951, -1.0), (-0.9808, -0.1951, 1.0), (-0.9952, -0.09802, -1.0), (-0.9952, -0.09802, 1.0), (-1.0, -4.649e-07, 1.0), (-0.9952, 0.09802, -1.0), (-0.9952, 0.09802, 1.0), (-0.9808, 0.1951, -1.0), (-0.9808, 0.1951, 1.0), (-0.9569, 0.2903, -1.0), (-0.9569, 0.2903, 1.0), (-0.9239, 0.3827, -1.0), (-0.9239, 0.3827, 1.0), (-0.8819, 0.4714, -1.0), (-0.8819, 0.4714, 1.0), (-0.8315, 0.5556, -1.0), (-0.8315, 0.5556, 1.0), (-0.773, 0.6344, -1.0), (-0.773, 0.6344, 1.0), (-0.7071, 0.7071, 1.0), (-0.6344, 0.773, -1.0), (-0.6344, 0.773, 1.0), (-0.5556, 0.8315, -1.0), (-0.5556, 0.8315, 1.0), (-0.4714, 0.8819, -1.0), (-0.4714, 0.8819, 1.0), (-0.3827, 0.9239, -1.0), (-0.3827, 0.9239, 1.0), (-0.2903, 0.9569, -1.0), (-0.2903, 0.9569, 1.0), (-0.1951, 0.9808, -1.0), (-0.1951, 0.9808, 1.0), (-0.6957, -0.571, 1.0), (-0.7483, -0.5, 1.0), (-0.7483, -0.5, -1.0), (0.08821, -0.8957, 1.0), (-7.224e-07, -0.9, 1.0), (-0.6364, -0.6364, 1.0), (-0.08822, -0.8957, 1.0), (0.1756, 0.8827, 1.0), (0.1756, 0.8827, -1.0), (0.7937, 0.4243, 1.0), (0.7937, 0.4243, -1.0), (0.7483, 0.5, 1.0), (0.7483, 0.5, -1.0), (0.6957, 0.571, 1.0), (-0.2613, -0.8612, 1.0), (-0.2613, -0.8612, -1.0), (-0.8612, -0.2613, 1.0), (-0.8612, -0.2613, -1.0), (-0.1756, -0.8827, 1.0), (-0.1756, -0.8827, -1.0), (-0.3444, -0.8315, 1.0), (-0.3444, -0.8315, -1.0), (0.1756, -0.8827, 1.0), (0.1756, -0.8827, -1.0), (0.4243, -0.7937, 1.0), (0.4243, -0.7937, -1.0), (0.3444, -0.8315, 1.0), (0.3444, -0.8315, -1.0), (0.2613, -0.8612, 1.0), (0.2613, -0.8612, -1.0), (-0.7937, -0.4243, 1.0), (-0.7937, -0.4243, -1.0), (-0.8315, -0.3444, 1.0), (-0.8315, -0.3444, -1.0), (-0.8827, -0.1756, 1.0), (-0.8827, -0.1756, -1.0), (-0.8957, -0.08822, 1.0), (0.6364, 0.6364, 1.0), (0.571, 0.6957, 1.0), (0.2613, 0.8612, 1.0), (0.2613, 0.8612, -1.0), (0.5, 0.7483, 1.0), (0.5, 0.7483, -1.0), (-0.571, -0.6957, 1.0), (-0.5, -0.7483, 1.0), (-0.5, -0.7483, -1.0), (-0.4243, -0.7937, 1.0), (-0.4243, -0.7937, -1.0), (0.6364, -0.6364, 1.0), (0.571, -0.6957, 1.0), (0.5, -0.7483, 1.0), (0.5, -0.7483, -1.0), (-0.1756, 0.8827, 1.0), (-0.1756, 0.8827, -1.0), (0.8315, -0.3444, 1.0), (0.8315, -0.3444, -1.0), (0.8612, -0.2613, 1.0), (0.8612, -0.2613, -1.0), (-0.7483, 0.5, 1.0), (-0.7483, 0.5, -1.0), (-0.7937, 0.4243, 1.0), (-0.7937, 0.4243, -1.0), (-0.8827, 0.1756, 1.0), (-0.8827, 0.1756, -1.0), (-0.6957, 0.571, 1.0), (-0.6364, 0.6364, 1.0), (-0.571, 0.6957, 1.0), (-0.3444, 0.8315, 1.0), (-0.3444, 0.8315, -1.0), (-0.4243, 0.7937, 1.0), (-0.4243, 0.7937, -1.0), (-0.8315, 0.3444, 1.0), (-0.8315, 0.3444, -1.0), (-0.8612, 0.2613, 1.0), (-0.8612, 0.2613, -1.0), (-0.8957, 0.08821, 1.0), (-0.9, -4.184e-07, 1.0), (-0.2613, 0.8612, 1.0), (-0.2613, 0.8612, -1.0), (0.9, -1.466e-07, 1.0), (0.7483, -0.5, 1.0), (0.7483, -0.5, -1.0), (0.6957, -0.571, 1.0), (0.8957, 0.08822, 1.0), (0.8315, 0.3444, 1.0), (0.8315, 0.3444, -1.0), (-0.5, 0.7483, 1.0), (-0.5, 0.7483, -1.0), (0.3444, 0.8315, 1.0), (0.3444, 0.8315, -1.0), (0.8612, 0.2613, 1.0), (0.8612, 0.2613, -1.0), (0.8827, -0.1756, 1.0), (0.8827, -0.1756, -1.0), (0.7937, -0.4243, 1.0), (0.7937, -0.4243, -1.0), (0.8957, -0.08822, 1.0), (0.8827, 0.1756, 1.0), (0.8827, 0.1756, -1.0), (0.4243, 0.7937, 1.0), (0.4243, 0.7937, -1.0), (-0.146, 0.8871, 1.0), (-0.146, 0.8871, -1.0), (-0.146, 0.9881, -1.0), (-0.146, 0.9881, 1.0), (0.1397, 0.989, 1.0), (0.1397, 0.888, 1.0), (0.1397, 0.989, 0.4358), (0.1397, 0.888, -1.0), (0.1397, 0.989, -1.0), (-0.9953, -0.09524, -0.4667), (-0.9953, -0.09524, -1.0), (0.9953, -0.09524, -0.4667), (0.8946, -0.09524, -0.4667), (-0.8946, -0.09524, -0.4667), (-0.8946, 0.09524, -1.0), (-0.9953, 0.09524, -1.0), (0.8946, 0.09524, -1.0), (-0.8957, 0.08821, -0.4667), (-0.8946, 0.09524, -0.4667), (-0.9953, 0.09524, -0.4667), (1.0, -1.629e-07, -0.4667), (0.9953, 0.09524, -0.4667), (0.9, -1.466e-07, -0.4667), (0.8946, 0.09524, -0.4667), (0.8957, 0.08822, -0.4667), (0.9953, 0.09524, -1.0), (-1.0, -4.649e-07, -0.4667), (0.8957, -0.08822, -0.4667), (-0.8957, -0.08822, -0.4667), (-0.9, -4.184e-07, -0.4667), (0.9953, -0.09524, -1.0), (0.8946, -0.09524, -1.0), (-0.8946, -0.09524, -1.0), (0.6365, 0.7711, -0.4667), (0.6365, 0.7711, -1.0), (-0.7711, -0.6365, -0.4667), (-0.6999, -0.5653, -0.4667), (0.5653, 0.6999, -0.4667), (-0.7711, -0.6365, -1.0), (-0.6999, -0.5653, -1.0), (0.5653, 0.6999, -1.0), (0.7071, 0.7071, -0.4667), (-0.6957, -0.571, -0.4667), (0.571, 0.6957, -0.4667), (0.6364, 0.6364, -0.4667), (-0.5653, -0.6999, -0.4667), (-0.571, -0.6957, -0.4667), (0.7711, 0.6365, -0.4667), (-0.6365, -0.7711, -0.4667), (-0.7071, -0.7071, -0.4667), (-0.6364, -0.6364, -0.4667), (0.6999, 0.5653, -0.4667), (0.6957, 0.571, -0.4667), (-0.6365, -0.7711, -1.0), (-0.5653, -0.6999, -1.0), (0.7711, 0.6365, -1.0), (0.6999, 0.5653, -1.0), (-0.6364, 0.6364, -0.4667), (-0.6957, 0.571, -0.4667), (-0.6999, 0.5653, -0.4667), (-0.7071, 0.7071, -0.4667), (-0.7711, 0.6365, -0.4667), (0.6365, -0.7711, -0.4667), (0.5653, -0.6999, -0.4667), (0.571, -0.6957, -0.4667), (-0.7711, 0.6365, -1.0), (-0.6999, 0.5653, -1.0), (0.6365, -0.7711, -1.0), (0.5653, -0.6999, -1.0), (0.6957, -0.571, -0.4667), (-0.571, 0.6957, -0.4667), (0.6999, -0.5653, -0.4667), (-0.5653, 0.6999, -0.4667), (-0.6365, 0.7711, -0.4667), (0.7071, -0.7071, -0.4667), (0.7711, -0.6365, -0.4667), (0.6364, -0.6364, -0.4667), (0.7711, -0.6365, -1.0), (-0.5653, 0.6999, -1.0), (0.6999, -0.5653, -1.0), (-0.6365, 0.7711, -1.0), (0.09524, -0.9953, -0.4667), (0.09524, -0.8946, -0.4667), (-0.09524, -0.8946, -0.4667), (-0.08822, -0.8957, -0.4667), (-8.027e-07, -1.0, -0.4667), (-0.09524, -0.9953, -0.4667), (-7.224e-07, -0.9, -0.4667), (-0.09524, -0.8946, -1.0), (-0.09524, -0.9953, -1.0), (0.08821, -0.8957, -0.4667), (0.09524, -0.9953, -1.0), (0.09524, -0.8946, -1.0)], [], [(0, 1, 3, 2), (2, 3, 5, 4), (4, 5, 7, 6), (6, 7, 9, 8), (8, 9, 11, 10), (10, 11, 12, 257, 249, 250), (13, 14, 16, 15), (15, 16, 18, 17), (17, 18, 20, 19), (19, 20, 22, 21), (21, 22, 24, 23), (23, 24, 26, 25), (25, 26, 27, 236, 237, 241), (28, 29, 31, 30), (30, 31, 33, 32), (32, 33, 35, 34), (34, 35, 37, 36), (36, 37, 39, 38), (38, 39, 41, 40), (40, 41, 42, 290, 291, 293), (43, 44, 46, 45), (45, 46, 48, 47), (47, 48, 50, 49), (49, 50, 52, 51), (51, 52, 54, 53), (53, 54, 56, 55), (55, 56, 57, 301, 297, 307), (58, 59, 61, 60), (60, 61, 63, 62), (62, 63, 65, 64), (64, 65, 67, 66), (66, 67, 69, 68), (68, 69, 71, 70), (70, 71, 72, 265, 264, 269), (73, 74, 76, 75), (75, 76, 78, 77), (77, 78, 80, 79), (79, 80, 82, 81), (81, 82, 84, 83), (83, 84, 86, 85), (85, 86, 87, 242, 225, 226), (88, 89, 91, 90), (90, 91, 93, 92), (92, 93, 95, 94), (94, 95, 97, 96), (96, 97, 99, 98), (98, 99, 101, 100), (100, 101, 102, 276, 277, 281), (103, 104, 106, 105), (105, 106, 108, 107), (107, 108, 110, 109), (109, 110, 112, 111), (111, 112, 114, 113), (113, 114, 219, 218), (27, 194, 211, 207, 171, 169, 209, 195, 197, 163, 164, 165, 139, 141, 143, 137, 118, 119, 121, 133, 129, 135, 161, 159, 158, 120, 115, 116, 145, 147, 131, 149, 151, 191, 87, 86, 84, 82, 80, 78, 76, 74, 72, 71, 69, 67, 65, 63, 61, 59, 57, 56, 54, 52, 50, 48, 46, 44, 42, 41, 39, 37, 35, 33, 31, 29), (160, 159, 161, 162), (157, 156, 214, 215), (144, 143, 141, 142), (142, 141, 139, 140), (204, 203, 154, 155), (183, 182, 184, 185), (138, 137, 143, 144), (127, 126, 128, 268, 267, 272), (208, 207, 211, 243, 228, 247), (130, 129, 133, 134), (176, 175, 186, 187), (150, 149, 131, 132), (210, 209, 169, 170), (202, 201, 181, 286, 288, 294), (117, 116, 115, 258, 252, 255), (178, 177, 190, 233, 234, 230), (170, 169, 171, 172), (148, 147, 145, 146), (206, 205, 199, 200), (162, 161, 135, 136), (166, 165, 164, 280, 279, 284), (123, 122, 221, 223), (132, 131, 147, 148), (185, 184, 201, 202), (196, 195, 209, 210), (215, 214, 203, 204), (125, 124, 126, 127), (200, 199, 124, 125), (193, 192, 182, 183), (136, 135, 129, 130), (174, 173, 175, 176), (213, 212, 205, 206), (168, 167, 192, 193), (140, 139, 165, 166), (189, 188, 177, 178), (134, 133, 121, 300, 299, 304), (155, 154, 122, 123), (172, 171, 207, 208), (146, 145, 116, 117), (187, 186, 188, 189), (220, 222, 224, 223, 221), (217, 216, 167, 168), (218, 217, 168, 193, 183, 185, 202, 294, 296, 103, 105, 107, 109, 111, 113), (223, 224, 0, 2, 4, 6, 8, 10, 250, 256, 157, 215, 204, 155, 123), (220, 221, 122, 154, 203, 214, 156, 153, 152, 128, 126, 124, 199, 205, 212, 198, 194, 27, 26, 24, 22, 20, 18, 16, 14, 12, 11, 9, 7, 5, 3, 1), (216, 219, 114, 112, 110, 108, 106, 104, 102, 101, 99, 97, 95, 93, 91, 89, 87, 191, 190, 177, 188, 186, 175, 173, 179, 180, 181, 201, 184, 182, 192, 167), (224, 222, 220, 1, 0), (216, 217, 218, 219), (227, 228, 243, 238, 240, 239, 237, 236), (229, 225, 242, 235, 234, 233, 245, 244), (225, 229, 248, 226), (228, 227, 246, 247), (240, 238, 194, 198), (246, 227, 236, 27, 29, 28), (245, 233, 190, 191), (226, 248, 150, 132, 148, 146, 117, 255, 254, 73, 75, 77, 79, 81, 83, 85), (232, 239, 240, 198, 212, 213), (248, 229, 244, 151, 149, 150), (244, 245, 191, 151), (238, 243, 211, 194), (237, 239, 232, 241), (234, 235, 231, 230), (231, 235, 242, 87, 89, 88), (266, 258, 115, 120), (263, 267, 268, 260, 259, 253, 249, 257), (261, 264, 265, 251, 252, 258, 266, 262), (264, 261, 270, 269), (267, 263, 271, 272), (272, 271, 13, 15, 17, 19, 21, 23, 25, 241, 232, 213, 206, 200, 125, 127), (270, 261, 262, 158, 159, 160), (256, 253, 259, 153, 156, 157), (259, 260, 152, 153), (260, 268, 128, 152), (262, 266, 120, 158), (254, 251, 265, 72, 74, 73), (269, 270, 160, 162, 136, 130, 134, 304, 305, 58, 60, 62, 64, 66, 68, 70), (249, 253, 256, 250), (252, 251, 254, 255), (271, 263, 257, 12, 14, 13), (289, 288, 286, 273, 274, 275, 277, 276), (287, 291, 290, 278, 279, 280, 292, 285), (291, 287, 295, 293), (288, 289, 296, 294), (296, 289, 276, 102, 104, 103), (282, 275, 274, 179, 173, 174), (281, 282, 174, 176, 187, 189, 178, 230, 231, 88, 90, 92, 94, 96, 98, 100), (273, 286, 181, 180), (293, 295, 196, 210, 170, 172, 208, 247, 246, 28, 30, 32, 34, 36, 38, 40), (283, 278, 290, 42, 44, 43), (274, 273, 180, 179), (277, 275, 282, 281), (279, 278, 283, 284), (295, 287, 285, 197, 195, 196), (285, 292, 163, 197), (292, 280, 164, 163), (306, 303, 119, 118), (303, 300, 121, 119), (299, 302, 305, 304), (307, 308, 138, 144, 142, 140, 166, 284, 283, 43, 45, 47, 49, 51, 53, 55), (298, 297, 301, 302, 299, 300, 303, 306), (308, 298, 306, 118, 137, 138), (305, 302, 301, 57, 59, 58), (297, 298, 308, 307)])
me_cylinder.use_remesh_preserve_volume = False
me_cylinder.use_remesh_preserve_attributes = False
me_cylinder.use_mirror_vertex_groups = False
me_cylinder.update()
me_cube_010 = bpy.data.meshes.new('Cube.010')
me_cube_010.from_pydata([(1.0, 1.0, -1.0), (1.0, -1.0, -1.0), (-1.0, -1.0, -1.0), (-1.0, 1.0, -1.0), (1.0, 1.0, 1.0), (1.0, -1.0, 1.0), (-1.0, -1.0, 1.0), (-1.0, 1.0, 1.0)], [], [(0, 1, 2, 3), (4, 7, 6, 5), (0, 4, 5, 1), (1, 5, 6, 2), (2, 6, 7, 3), (4, 0, 3, 7)])
me_cube_010.use_remesh_preserve_volume = False
me_cube_010.use_remesh_preserve_attributes = False
me_cube_010.use_mirror_vertex_groups = False
me_cube_010.update()
me_cube_009 = bpy.data.meshes.new('Cube.009')
me_cube_009.from_pydata([(-1.0, -1.0, -1.0), (-1.0, -1.0, 1.0), (-1.0, 1.0, -1.0), (-1.0, 1.0, 1.0), (1.0, -1.0, -1.0), (1.0, -1.0, 1.0), (1.0, 1.0, -1.0), (1.0, 1.0, 1.0)], [], [(0, 1, 3, 2), (2, 3, 7, 6), (6, 7, 5, 4), (4, 5, 1, 0), (2, 6, 4, 0), (7, 3, 1, 5)])
me_cube_009.use_remesh_preserve_volume = False
me_cube_009.use_remesh_preserve_attributes = False
me_cube_009.use_mirror_vertex_groups = False
me_cube_009.update()
me_cube_008 = bpy.data.meshes.new('Cube.008')
me_cube_008.from_pydata([(-1.0, -1.0, -1.0), (-1.0, -1.0, 1.0), (-1.0, 1.0, -1.0), (-1.0, 1.0, 1.0), (1.0, -1.0, -1.0), (1.0, -1.0, 1.0), (1.0, 1.0, -1.0), (1.0, 1.0, 1.0)], [], [(0, 1, 3, 2), (2, 3, 7, 6), (6, 7, 5, 4), (4, 5, 1, 0), (2, 6, 4, 0), (7, 3, 1, 5)])
me_cube_008.use_remesh_preserve_volume = False
me_cube_008.use_remesh_preserve_attributes = False
me_cube_008.use_mirror_vertex_groups = False
me_cube_008.update()
me_cube_007 = bpy.data.meshes.new('Cube.007')
me_cube_007.from_pydata([(1.0, 1.0, -1.0), (1.0, -1.0, -1.0), (-1.0, -1.0, -1.0), (-1.0, 1.0, -1.0), (1.0, 1.0, 1.0), (1.0, -1.0, 1.0), (-1.0, -1.0, 1.0), (-1.0, 1.0, 1.0)], [], [(0, 1, 2, 3), (4, 7, 6, 5), (0, 4, 5, 1), (1, 5, 6, 2), (2, 6, 7, 3), (4, 0, 3, 7)])
me_cube_007.use_remesh_preserve_volume = False
me_cube_007.use_remesh_preserve_attributes = False
me_cube_007.use_mirror_vertex_groups = False
me_cube_007.update()
me_cube_006 = bpy.data.meshes.new('Cube.006')
me_cube_006.from_pydata([(1.0, 1.0, -1.0), (1.0, -1.0, -1.0), (-1.0, -1.0, -1.0), (-1.0, 1.0, -1.0), (1.0, 1.0, 1.0), (1.0, -1.0, 1.0), (-1.0, -1.0, 1.0), (-1.0, 1.0, 1.0)], [], [(0, 1, 2, 3), (4, 7, 6, 5), (0, 4, 5, 1), (1, 5, 6, 2), (2, 6, 7, 3), (4, 0, 3, 7)])
me_cube_006.use_remesh_preserve_volume = False
me_cube_006.use_remesh_preserve_attributes = False
me_cube_006.use_mirror_vertex_groups = False
me_cube_006.update()
me_cube_005 = bpy.data.meshes.new('Cube.005')
me_cube_005.from_pydata([(-1.0, -1.0, -1.0), (-1.0, -1.0, 1.0), (-1.0, 1.0, -1.0), (-1.0, 1.0, 1.0), (1.0, -1.0, -1.0), (1.0, -1.0, 1.0), (1.0, 1.0, -1.0), (1.0, 1.0, 1.0)], [], [(0, 1, 3, 2), (2, 3, 7, 6), (6, 7, 5, 4), (4, 5, 1, 0), (2, 6, 4, 0), (7, 3, 1, 5)])
me_cube_005.use_remesh_preserve_volume = False
me_cube_005.use_remesh_preserve_attributes = False
me_cube_005.use_mirror_vertex_groups = False
me_cube_005.update()
me_cube_004 = bpy.data.meshes.new('Cube.004')
me_cube_004.from_pydata([(-1.0, -1.0, -1.0), (-1.0, -1.0, 1.0), (-1.0, 1.0, -1.0), (-1.0, 1.0, 1.0), (1.0, -1.0, -1.0), (1.0, -1.0, 1.0), (1.0, 1.0, -1.0), (1.0, 1.0, 1.0)], [], [(0, 1, 3, 2), (2, 3, 7, 6), (6, 7, 5, 4), (4, 5, 1, 0), (2, 6, 4, 0), (7, 3, 1, 5)])
me_cube_004.use_remesh_preserve_volume = False
me_cube_004.use_remesh_preserve_attributes = False
me_cube_004.use_mirror_vertex_groups = False
me_cube_004.update()
me_cube_002 = bpy.data.meshes.new('Cube.002')
me_cube_002.from_pydata([(1.0, 1.0, -1.0), (1.0, -1.0, -1.0), (-1.0, -1.0, -1.0), (-1.0, 1.0, -1.0), (1.0, 1.0, 1.0), (1.0, -1.0, 1.0), (-1.0, -1.0, 1.0), (-1.0, 1.0, 1.0)], [], [(0, 1, 2, 3), (4, 7, 6, 5), (0, 4, 5, 1), (1, 5, 6, 2), (2, 6, 7, 3), (4, 0, 3, 7)])
me_cube_002.use_remesh_preserve_volume = False
me_cube_002.use_remesh_preserve_attributes = False
me_cube_002.use_mirror_vertex_groups = False
me_cube_002.update()
me_cube = bpy.data.meshes.new('Cube')
me_cube.from_pydata([(1.0, 1.0, -1.0), (1.0, -1.0, -1.0), (-1.0, -1.0, -1.0), (-1.0, 1.0, -1.0), (1.0, 1.0, 1.0), (1.0, -1.0, 1.0), (-1.0, -1.0, 1.0), (-1.0, 1.0, 1.0)], [], [(0, 1, 2, 3), (4, 7, 6, 5), (0, 4, 5, 1), (1, 5, 6, 2), (2, 6, 7, 3), (4, 0, 3, 7)])
me_cube.use_remesh_preserve_volume = False
me_cube.use_remesh_preserve_attributes = False
me_cube.use_mirror_vertex_groups = False
me_cube.update()

# ---- objects
ob_cube_088 = bpy.data.objects.new('Cube.088', me_cube_100)
ob_cube_087 = bpy.data.objects.new('Cube.087', me_cube_099)
ob_cube_086 = bpy.data.objects.new('Cube.086', me_cube_098)
ob_cube_085 = bpy.data.objects.new('Cube.085', me_cube_097)
ob_cube_084 = bpy.data.objects.new('Cube.084', me_cube_096)
ob_cube_083 = bpy.data.objects.new('Cube.083', me_cube_095)
ob_cube_082 = bpy.data.objects.new('Cube.082', me_cube_094)
ob_cube_081 = bpy.data.objects.new('Cube.081', me_cube_093)
ob_cube_080 = bpy.data.objects.new('Cube.080', me_cube_092)
ob_cube_079 = bpy.data.objects.new('Cube.079', me_cube_091)
ob_cube_078 = bpy.data.objects.new('Cube.078', me_cube_090)
ob_cube_077 = bpy.data.objects.new('Cube.077', me_cube_089)
ob_cube_076 = bpy.data.objects.new('Cube.076', me_cube_088)
ob_cube_075 = bpy.data.objects.new('Cube.075', me_cube_087)
ob_cube_074 = bpy.data.objects.new('Cube.074', me_cube_086)
ob_cube_073 = bpy.data.objects.new('Cube.073', me_cube_085)
ob_cube_072 = bpy.data.objects.new('Cube.072', me_cube_084)
ob_cube_071 = bpy.data.objects.new('Cube.071', me_cube_083)
ob_cube_070 = bpy.data.objects.new('Cube.070', me_cube_082)
ob_cube_069 = bpy.data.objects.new('Cube.069', me_cube_081)
ob_cube_068 = bpy.data.objects.new('Cube.068', me_cube_080)
ob_cube_067 = bpy.data.objects.new('Cube.067', me_cube_079)
ob_cube_066 = bpy.data.objects.new('Cube.066', me_cube_078)
ob_cube_065 = bpy.data.objects.new('Cube.065', me_cube_077)
ob_cube_064 = bpy.data.objects.new('Cube.064', me_cube_076)
ob_cube_063 = bpy.data.objects.new('Cube.063', me_cube_075)
ob_cube_062 = bpy.data.objects.new('Cube.062', me_cube_074)
ob_cube_061 = bpy.data.objects.new('Cube.061', me_cube_073)
ob_cube_060 = bpy.data.objects.new('Cube.060', me_cube_072)
ob_cube_059 = bpy.data.objects.new('Cube.059', me_cube_071)
ob_cube_058 = bpy.data.objects.new('Cube.058', me_cube_070)
ob_cube_055 = bpy.data.objects.new('Cube.055', me_cube_069)
ob_cube_057 = bpy.data.objects.new('Cube.057', me_cube_067)
ob_cube_056 = bpy.data.objects.new('Cube.056', me_cube_066)
ob_cube_054 = bpy.data.objects.new('Cube.054', me_cube_064)
ob_cube_053 = bpy.data.objects.new('Cube.053', me_cube_063)
ob_cube_052 = bpy.data.objects.new('Cube.052', me_cube_062)
ob_cylinder_002 = bpy.data.objects.new('Cylinder.002', me_cylinder_005)
ob_cube_051 = bpy.data.objects.new('Cube.051', me_cube_061)
ob_cube_050 = bpy.data.objects.new('Cube.050', me_cube_060)
ob_cube_049 = bpy.data.objects.new('Cube.049', me_cube_059)
ob_cube_048 = bpy.data.objects.new('Cube.048', me_cube_058)
ob_cube_047 = bpy.data.objects.new('Cube.047', me_cube_057)
ob_cube_046 = bpy.data.objects.new('Cube.046', me_cube_056)
ob_cube_045 = bpy.data.objects.new('Cube.045', me_cube_055)
ob_cube_044 = bpy.data.objects.new('Cube.044', me_cube_054)
ob_cube_043 = bpy.data.objects.new('Cube.043', me_cube_053)
ob_cube_042 = bpy.data.objects.new('Cube.042', me_cube_052)
ob_cube_041 = bpy.data.objects.new('Cube.041', me_cube_051)
ob_cube_040 = bpy.data.objects.new('Cube.040', me_cube_050)
ob_cube_039 = bpy.data.objects.new('Cube.039', me_cube_049)
ob_cube_038 = bpy.data.objects.new('Cube.038', me_cube_048)
ob_cube_037 = bpy.data.objects.new('Cube.037', me_cube_047)
ob_cube_036 = bpy.data.objects.new('Cube.036', me_cube_046)
ob_cube_035 = bpy.data.objects.new('Cube.035', me_cube_045)
ob_cube_030 = bpy.data.objects.new('Cube.030', me_cube_044)
ob_cube_029 = bpy.data.objects.new('Cube.029', me_cube_043)
ob_cube_034 = bpy.data.objects.new('Cube.034', me_cube_042)
ob_cube_033 = bpy.data.objects.new('Cube.033', me_cube_041)
ob_cube_032 = bpy.data.objects.new('Cube.032', me_cube_040)
ob_cube_031 = bpy.data.objects.new('Cube.031', me_cube_039)
ob_cube_028 = bpy.data.objects.new('Cube.028', me_cube_036)
ob_cube_027 = bpy.data.objects.new('Cube.027', me_cube_035)
ob_cube_026 = bpy.data.objects.new('Cube.026', me_cube_034)
ob_cube_025 = bpy.data.objects.new('Cube.025', me_cube_033)
ob_cube_024 = bpy.data.objects.new('Cube.024', me_cube_032)
ob_cube_023 = bpy.data.objects.new('Cube.023', me_cube_031)
ob_cube_022 = bpy.data.objects.new('Cube.022', me_cube_030)
ob_cube_021 = bpy.data.objects.new('Cube.021', me_cube_029)
ob_cube_020 = bpy.data.objects.new('Cube.020', me_cube_028)
ob_cube_019 = bpy.data.objects.new('Cube.019', me_cube_027)
ob_cube_018 = bpy.data.objects.new('Cube.018', me_cube_024)
ob_cube_017 = bpy.data.objects.new('Cube.017', me_cube_023)
ob_cube_016 = bpy.data.objects.new('Cube.016', me_cube_022)
ob_cube_015 = bpy.data.objects.new('Cube.015', me_cube_021)
ob_cube_014 = bpy.data.objects.new('Cube.014', me_cube_020)
ob_cube_013 = bpy.data.objects.new('Cube.013', me_cube_019)
ob_cube_012 = bpy.data.objects.new('Cube.012', me_cube_018)
ob_cube_011 = bpy.data.objects.new('Cube.011', me_cube_015)
ob_cylinder_001 = bpy.data.objects.new('Cylinder.001', me_cylinder_002)
ob_cube_010 = bpy.data.objects.new('Cube.010', me_cube_013)
ob_cube_002 = bpy.data.objects.new('Cube.002', me_cube_012)
ob_cylinder = bpy.data.objects.new('Cylinder', me_cylinder)
ob_cube_009 = bpy.data.objects.new('Cube.009', me_cube_010)
ob_cube_008 = bpy.data.objects.new('Cube.008', me_cube_009)
ob_cube_007 = bpy.data.objects.new('Cube.007', me_cube_008)
ob_cube_006 = bpy.data.objects.new('Cube.006', me_cube_007)
ob_cube_005 = bpy.data.objects.new('Cube.005', me_cube_006)
ob_cube_004 = bpy.data.objects.new('Cube.004', me_cube_005)
ob_cube_003 = bpy.data.objects.new('Cube.003', me_cube_004)
ob_cube_001 = bpy.data.objects.new('Cube.001', me_cube_002)
ob_cube = bpy.data.objects.new('Cube', me_cube)

# ---- transforms, parenting, visibility, modifiers, constraints
ob_cube_088.location = (-60.17, 3.333, 51.0)
ob_cube_088.rotation_euler = (0.0, -0.0, 1.571)
ob_cube_088.scale = (22.0, 0.15, 1.0)
ob_cube_088.lock_rotations_4d = False
ob_cube_088.empty_display_type = 'ARROWS'
ob_cube_088.lineart.crease_threshold = 0.0
ob_cube_087.location = (-24.17, 25.33, 51.0)
ob_cube_087.scale = (36.0, 0.15, 1.0)
ob_cube_087.lock_rotations_4d = False
ob_cube_087.empty_display_type = 'ARROWS'
ob_cube_087.lineart.crease_threshold = 0.0
ob_cube_086.location = (-32.17, -18.67, 51.0)
ob_cube_086.scale = (28.0, 0.15, 1.0)
ob_cube_086.lock_rotations_4d = False
ob_cube_086.empty_display_type = 'ARROWS'
ob_cube_086.lineart.crease_threshold = 0.0
ob_cube_085.location = (11.83, 9.333, 51.0)
ob_cube_085.rotation_euler = (0.0, -0.0, 1.571)
ob_cube_085.scale = (16.0, 0.15, 1.0)
ob_cube_085.lock_rotations_4d = False
ob_cube_085.empty_display_type = 'ARROWS'
ob_cube_085.lineart.crease_threshold = 0.0
ob_cube_084.location = (3.833, -6.667, 51.0)
ob_cube_084.scale = (8.0, 0.15, 1.0)
ob_cube_084.lock_rotations_4d = False
ob_cube_084.empty_display_type = 'ARROWS'
ob_cube_084.lineart.crease_threshold = 0.0
ob_cube_083.location = (-4.167, -12.67, 51.0)
ob_cube_083.rotation_euler = (0.0, -0.0, 1.571)
ob_cube_083.scale = (6.0, 0.15, 1.0)
ob_cube_083.lock_rotations_4d = False
ob_cube_083.empty_display_type = 'ARROWS'
ob_cube_083.lineart.crease_threshold = 0.0
ob_cube_082.location = (7.333, -20.17, 51.0)
ob_cube_082.scale = (1.0, 0.2, 1.0)
ob_cube_082.lineart.crease_threshold = 0.0
ob_cube_081.location = (7.333, -20.17, 41.0)
ob_cube_081.scale = (1.0, 0.2, 1.0)
ob_cube_081.lineart.crease_threshold = 0.0
ob_cube_080.location = (-4.167, -12.67, 41.0)
ob_cube_080.rotation_euler = (0.0, -0.0, 1.571)
ob_cube_080.scale = (6.0, 0.15, 1.0)
ob_cube_080.lock_rotations_4d = False
ob_cube_080.empty_display_type = 'ARROWS'
ob_cube_080.lineart.crease_threshold = 0.0
ob_cube_079.location = (3.833, -6.667, 41.0)
ob_cube_079.scale = (8.0, 0.15, 1.0)
ob_cube_079.lock_rotations_4d = False
ob_cube_079.empty_display_type = 'ARROWS'
ob_cube_079.lineart.crease_threshold = 0.0
ob_cube_078.location = (11.83, 9.333, 41.0)
ob_cube_078.rotation_euler = (0.0, -0.0, 1.571)
ob_cube_078.scale = (16.0, 0.15, 1.0)
ob_cube_078.lock_rotations_4d = False
ob_cube_078.empty_display_type = 'ARROWS'
ob_cube_078.lineart.crease_threshold = 0.0
ob_cube_077.location = (-32.17, -18.67, 41.0)
ob_cube_077.scale = (28.0, 0.15, 1.0)
ob_cube_077.lock_rotations_4d = False
ob_cube_077.empty_display_type = 'ARROWS'
ob_cube_077.lineart.crease_threshold = 0.0
ob_cube_076.location = (-24.17, 25.33, 41.0)
ob_cube_076.scale = (36.0, 0.15, 1.0)
ob_cube_076.lock_rotations_4d = False
ob_cube_076.empty_display_type = 'ARROWS'
ob_cube_076.lineart.crease_threshold = 0.0
ob_cube_075.location = (-60.17, 3.333, 41.0)
ob_cube_075.rotation_euler = (0.0, -0.0, 1.571)
ob_cube_075.scale = (22.0, 0.15, 1.0)
ob_cube_075.lock_rotations_4d = False
ob_cube_075.empty_display_type = 'ARROWS'
ob_cube_075.lineart.crease_threshold = 0.0
ob_cube_074.location = (-60.17, 3.333, 31.0)
ob_cube_074.rotation_euler = (0.0, -0.0, 1.571)
ob_cube_074.scale = (22.0, 0.15, 1.0)
ob_cube_074.lock_rotations_4d = False
ob_cube_074.empty_display_type = 'ARROWS'
ob_cube_074.lineart.crease_threshold = 0.0
ob_cube_073.location = (-24.17, 25.33, 31.0)
ob_cube_073.scale = (36.0, 0.15, 1.0)
ob_cube_073.lock_rotations_4d = False
ob_cube_073.empty_display_type = 'ARROWS'
ob_cube_073.lineart.crease_threshold = 0.0
ob_cube_072.location = (-32.17, -18.67, 31.0)
ob_cube_072.scale = (28.0, 0.15, 1.0)
ob_cube_072.lock_rotations_4d = False
ob_cube_072.empty_display_type = 'ARROWS'
ob_cube_072.lineart.crease_threshold = 0.0
ob_cube_071.location = (11.83, 9.333, 31.0)
ob_cube_071.rotation_euler = (0.0, -0.0, 1.571)
ob_cube_071.scale = (16.0, 0.15, 1.0)
ob_cube_071.lock_rotations_4d = False
ob_cube_071.empty_display_type = 'ARROWS'
ob_cube_071.lineart.crease_threshold = 0.0
ob_cube_070.location = (3.833, -6.667, 31.0)
ob_cube_070.scale = (8.0, 0.15, 1.0)
ob_cube_070.lock_rotations_4d = False
ob_cube_070.empty_display_type = 'ARROWS'
ob_cube_070.lineart.crease_threshold = 0.0
ob_cube_069.location = (-4.167, -12.67, 31.0)
ob_cube_069.rotation_euler = (0.0, -0.0, 1.571)
ob_cube_069.scale = (6.0, 0.15, 1.0)
ob_cube_069.lock_rotations_4d = False
ob_cube_069.empty_display_type = 'ARROWS'
ob_cube_069.lineart.crease_threshold = 0.0
ob_cube_068.location = (7.333, -20.17, 31.0)
ob_cube_068.scale = (1.0, 0.2, 1.0)
ob_cube_068.lineart.crease_threshold = 0.0
ob_cube_067.location = (7.333, -20.17, 21.0)
ob_cube_067.scale = (1.0, 0.2, 1.0)
ob_cube_067.lineart.crease_threshold = 0.0
ob_cube_066.location = (-4.167, -12.67, 21.0)
ob_cube_066.rotation_euler = (0.0, -0.0, 1.571)
ob_cube_066.scale = (6.0, 0.15, 1.0)
ob_cube_066.lock_rotations_4d = False
ob_cube_066.empty_display_type = 'ARROWS'
ob_cube_066.lineart.crease_threshold = 0.0
ob_cube_065.location = (3.833, -6.667, 21.0)
ob_cube_065.scale = (8.0, 0.15, 1.0)
ob_cube_065.lock_rotations_4d = False
ob_cube_065.empty_display_type = 'ARROWS'
ob_cube_065.lineart.crease_threshold = 0.0
ob_cube_064.location = (11.83, 9.333, 21.0)
ob_cube_064.rotation_euler = (0.0, -0.0, 1.571)
ob_cube_064.scale = (16.0, 0.15, 1.0)
ob_cube_064.lock_rotations_4d = False
ob_cube_064.empty_display_type = 'ARROWS'
ob_cube_064.lineart.crease_threshold = 0.0
ob_cube_063.location = (-32.17, -18.67, 21.0)
ob_cube_063.scale = (28.0, 0.15, 1.0)
ob_cube_063.lock_rotations_4d = False
ob_cube_063.empty_display_type = 'ARROWS'
ob_cube_063.lineart.crease_threshold = 0.0
ob_cube_062.location = (-24.17, 25.33, 21.0)
ob_cube_062.scale = (36.0, 0.15, 1.0)
ob_cube_062.lock_rotations_4d = False
ob_cube_062.empty_display_type = 'ARROWS'
ob_cube_062.lineart.crease_threshold = 0.0
ob_cube_061.location = (-60.17, 3.333, 21.0)
ob_cube_061.rotation_euler = (0.0, -0.0, 1.571)
ob_cube_061.scale = (22.0, 0.15, 1.0)
ob_cube_061.lock_rotations_4d = False
ob_cube_061.empty_display_type = 'ARROWS'
ob_cube_061.lineart.crease_threshold = 0.0
ob_cube_060.location = (-60.17, 3.333, 11.0)
ob_cube_060.rotation_euler = (0.0, -0.0, 1.571)
ob_cube_060.scale = (22.0, 0.15, 1.0)
ob_cube_060.lock_rotations_4d = False
ob_cube_060.empty_display_type = 'ARROWS'
ob_cube_060.lineart.crease_threshold = 0.0
ob_cube_059.location = (-24.17, 25.33, 11.0)
ob_cube_059.scale = (36.0, 0.15, 1.0)
ob_cube_059.lock_rotations_4d = False
ob_cube_059.empty_display_type = 'ARROWS'
ob_cube_059.lineart.crease_threshold = 0.0
ob_cube_058.location = (-32.17, -18.67, 11.0)
ob_cube_058.scale = (28.0, 0.15, 1.0)
ob_cube_058.lock_rotations_4d = False
ob_cube_058.empty_display_type = 'ARROWS'
ob_cube_058.lineart.crease_threshold = 0.0
ob_cube_055.location = (11.83, 9.333, 11.0)
ob_cube_055.rotation_euler = (0.0, -0.0, 1.571)
ob_cube_055.scale = (16.0, 0.15, 1.0)
ob_cube_055.lock_rotations_4d = False
ob_cube_055.empty_display_type = 'ARROWS'
ob_cube_055.lineart.crease_threshold = 0.0
ob_cube_057.location = (3.833, -6.667, 11.0)
ob_cube_057.scale = (8.0, 0.15, 1.0)
ob_cube_057.lock_rotations_4d = False
ob_cube_057.empty_display_type = 'ARROWS'
ob_cube_057.lineart.crease_threshold = 0.0
ob_cube_056.location = (-4.167, -12.67, 11.0)
ob_cube_056.rotation_euler = (0.0, -0.0, 1.571)
ob_cube_056.scale = (6.0, 0.15, 1.0)
ob_cube_056.lock_rotations_4d = False
ob_cube_056.empty_display_type = 'ARROWS'
ob_cube_056.lineart.crease_threshold = 0.0
ob_cube_054.location = (7.333, -20.17, 11.0)
ob_cube_054.scale = (1.0, 0.2, 1.0)
ob_cube_054.lineart.crease_threshold = 0.0
ob_cube_053.location = (-315.0, -3.167, 11.0)
ob_cube_053.scale = (2.0, 1.0, 1.0)
ob_cube_053.lineart.crease_threshold = 0.0
ob_cube_052.location = (-315.0, -9.167, 11.0)
ob_cube_052.scale = (2.0, 1.0, 1.0)
ob_cube_052.lineart.crease_threshold = 0.0
ob_cylinder_002.location = (-328.0, -6.167, 26.0)
ob_cylinder_002.scale = (2.5, 2.5, 15.0)
ob_cylinder_002.lineart.crease_threshold = 0.0
ob_cube_051.location = (-321.2, -26.17, 11.0)
ob_cube_051.rotation_euler = (0.0, -0.0, 6.283)
ob_cube_051.scale = (14.7, 0.15, 1.0)
ob_cube_051.lock_rotations_4d = False
ob_cube_051.empty_display_type = 'ARROWS'
ob_cube_051.lineart.crease_threshold = 0.0
ob_cube_050.location = (-321.2, 3.833, 11.0)
ob_cube_050.rotation_euler = (0.0, -0.0, 6.283)
ob_cube_050.scale = (14.7, 0.15, 1.0)
ob_cube_050.lock_rotations_4d = False
ob_cube_050.empty_display_type = 'ARROWS'
ob_cube_050.lineart.crease_threshold = 0.0
ob_cube_049.location = (-336.2, -11.17, 11.0)
ob_cube_049.rotation_euler = (0.0, 0.0, 4.712)
ob_cube_049.scale = (14.7, 0.15, 1.0)
ob_cube_049.lock_rotations_4d = False
ob_cube_049.empty_display_type = 'ARROWS'
ob_cube_049.lineart.crease_threshold = 0.0
ob_cube_048.location = (-306.2, -11.17, 11.0)
ob_cube_048.rotation_euler = (0.0, 0.0, 4.712)
ob_cube_048.scale = (14.7, 0.15, 1.0)
ob_cube_048.lock_rotations_4d = False
ob_cube_048.empty_display_type = 'ARROWS'
ob_cube_048.lineart.crease_threshold = 0.0
ob_cube_047.location = (-306.0, -11.17, 1.0)
ob_cube_047.rotation_euler = (0.0, 0.0, 4.712)
ob_cube_047.scale = (1.0, 0.15, 1.0)
ob_cube_047.lock_rotations_4d = False
ob_cube_047.empty_display_type = 'ARROWS'
ob_cube_047.lineart.crease_threshold = 0.0
ob_cube_046.location = (-306.2, -11.17, 1.0)
ob_cube_046.rotation_euler = (0.0, 0.0, 4.712)
ob_cube_046.scale = (7.35, 0.15, 1.0)
ob_cube_046.lock_rotations_4d = False
ob_cube_046.empty_display_type = 'ARROWS'
ob_cube_046.lineart.crease_threshold = 0.0
ob_cube_045.location = (-185.8, -3.667, 1.0)
ob_cube_045.scale = (120.0, 0.15, 1.0)
ob_cube_045.lock_rotations_4d = False
ob_cube_045.empty_display_type = 'ARROWS'
ob_cube_045.lineart.crease_threshold = 0.0
ob_cube_044.location = (-185.8, -18.67, 1.0)
ob_cube_044.scale = (120.0, 0.15, 1.0)
ob_cube_044.lock_rotations_4d = False
ob_cube_044.empty_display_type = 'ARROWS'
ob_cube_044.lineart.crease_threshold = 0.0
ob_cube_043.location = (2.333, 13.33, -20.0)
ob_cube_043.scale = (9.5, 0.15, 1.0)
ob_cube_043.lock_rotations_4d = False
ob_cube_043.empty_display_type = 'ARROWS'
ob_cube_043.lineart.crease_threshold = 0.0
ob_cube_042.location = (17.83, -16.67, 65.0)
ob_cube_042.rotation_euler = (0.0, -0.0, 1.571)
ob_cube_042.scale = (10.0, 0.15, 1.0)
ob_cube_042.lock_rotations_4d = False
ob_cube_042.empty_display_type = 'ARROWS'
ob_cube_042.lineart.crease_threshold = 0.0
ob_cube_041.location = (-12.17, -16.67, 65.0)
ob_cube_041.rotation_euler = (0.0, -0.0, 1.571)
ob_cube_041.scale = (10.0, 0.15, 1.0)
ob_cube_041.lock_rotations_4d = False
ob_cube_041.empty_display_type = 'ARROWS'
ob_cube_041.lineart.crease_threshold = 0.0
ob_cube_040.location = (2.833, -6.667, 65.0)
ob_cube_040.scale = (15.0, 0.15, 1.0)
ob_cube_040.lock_rotations_4d = False
ob_cube_040.empty_display_type = 'ARROWS'
ob_cube_040.lineart.crease_threshold = 0.0
ob_cube_039.location = (2.833, -26.67, 65.0)
ob_cube_039.scale = (15.0, 0.15, 1.0)
ob_cube_039.lock_rotations_4d = False
ob_cube_039.empty_display_type = 'ARROWS'
ob_cube_039.lineart.crease_threshold = 0.0
ob_cube_038.location = (-42.52, -68.02, -20.0)
ob_cube_038.rotation_euler = (0.0, -0.0, 5.498)
ob_cube_038.scale = (1.5, 0.15, 1.0)
ob_cube_038.lock_rotations_4d = False
ob_cube_038.empty_display_type = 'ARROWS'
ob_cube_038.lineart.crease_threshold = 0.0
ob_cube_037.location = (-63.17, -18.17, -20.0)
ob_cube_037.rotation_euler = (0.0, 0.0, 4.712)
ob_cube_037.scale = (1.5, 0.15, 1.0)
ob_cube_037.lock_rotations_4d = False
ob_cube_037.empty_display_type = 'ARROWS'
ob_cube_037.lineart.crease_threshold = 0.0
ob_cube_036.location = (-42.52, 31.68, -20.0)
ob_cube_036.rotation_euler = (0.0, -0.0, 3.927)
ob_cube_036.scale = (1.5, 0.15, 1.0)
ob_cube_036.lock_rotations_4d = False
ob_cube_036.empty_display_type = 'ARROWS'
ob_cube_036.lineart.crease_threshold = 0.0
ob_cube_035.location = (57.18, 31.68, -20.0)
ob_cube_035.rotation_euler = (0.0, -0.0, 2.356)
ob_cube_035.scale = (1.5, 0.15, 1.0)
ob_cube_035.lock_rotations_4d = False
ob_cube_035.empty_display_type = 'ARROWS'
ob_cube_035.lineart.crease_threshold = 0.0
ob_cube_030.location = (77.83, -18.17, -20.0)
ob_cube_030.rotation_euler = (0.0, -0.0, 1.571)
ob_cube_030.scale = (1.5, 0.15, 1.0)
ob_cube_030.lock_rotations_4d = False
ob_cube_030.empty_display_type = 'ARROWS'
ob_cube_030.lineart.crease_threshold = 0.0
ob_cube_029.location = (57.18, -68.02, -20.0)
ob_cube_029.rotation_euler = (0.0, -0.0, 0.7854)
ob_cube_029.scale = (1.5, 0.15, 1.0)
ob_cube_029.lock_rotations_4d = False
ob_cube_029.empty_display_type = 'ARROWS'
ob_cube_029.lineart.crease_threshold = 0.0
ob_cube_034.location = (37.03, -45.74, -20.0)
ob_cube_034.rotation_euler = (0.0, -0.0, 2.356)
ob_cube_034.scale = (30.0, 0.15, 1.0)
ob_cube_034.lock_rotations_4d = False
ob_cube_034.empty_display_type = 'ARROWS'
ob_cube_034.lineart.crease_threshold = 0.0
ob_cube_033.location = (34.91, -47.87, -20.0)
ob_cube_033.rotation_euler = (0.0, -0.0, 2.356)
ob_cube_033.scale = (30.0, 0.15, 1.0)
ob_cube_033.lock_rotations_4d = False
ob_cube_033.empty_display_type = 'ARROWS'
ob_cube_033.lineart.crease_threshold = 0.0
ob_cube_032.location = (-22.37, 9.411, -20.0)
ob_cube_032.rotation_euler = (0.0, -0.0, 2.356)
ob_cube_032.scale = (30.0, 0.15, 1.0)
ob_cube_032.lock_rotations_4d = False
ob_cube_032.empty_display_type = 'ARROWS'
ob_cube_032.lineart.crease_threshold = 0.0
ob_cube_031.location = (-20.24, 11.53, -20.0)
ob_cube_031.rotation_euler = (0.0, -0.0, 2.356)
ob_cube_031.scale = (30.0, 0.15, 1.0)
ob_cube_031.lock_rotations_4d = False
ob_cube_031.empty_display_type = 'ARROWS'
ob_cube_031.lineart.crease_threshold = 0.0
ob_cube_028.location = (5.833, -58.67, -20.0)
ob_cube_028.rotation_euler = (0.0, -0.0, 1.571)
ob_cube_028.scale = (30.0, 0.15, 1.0)
ob_cube_028.lock_rotations_4d = False
ob_cube_028.empty_display_type = 'ARROWS'
ob_cube_028.lineart.crease_threshold = 0.0
ob_cube_027.location = (8.833, -58.67, -20.0)
ob_cube_027.rotation_euler = (0.0, -0.0, 1.571)
ob_cube_027.scale = (30.0, 0.15, 1.0)
ob_cube_027.lock_rotations_4d = False
ob_cube_027.empty_display_type = 'ARROWS'
ob_cube_027.lineart.crease_threshold = 0.0
ob_cube_026.location = (-20.24, -47.87, -20.0)
ob_cube_026.rotation_euler = (0.0, -0.0, 0.7854)
ob_cube_026.scale = (30.0, 0.15, 1.0)
ob_cube_026.lock_rotations_4d = False
ob_cube_026.empty_display_type = 'ARROWS'
ob_cube_026.lineart.crease_threshold = 0.0
ob_cube_025.location = (-22.37, -45.74, -20.0)
ob_cube_025.rotation_euler = (0.0, -0.0, 0.7854)
ob_cube_025.scale = (30.0, 0.15, 1.0)
ob_cube_025.lock_rotations_4d = False
ob_cube_025.empty_display_type = 'ARROWS'
ob_cube_025.lineart.crease_threshold = 0.0
ob_cube_024.location = (34.91, 11.53, -20.0)
ob_cube_024.rotation_euler = (0.0, -0.0, 0.7854)
ob_cube_024.scale = (30.0, 0.15, 1.0)
ob_cube_024.lock_rotations_4d = False
ob_cube_024.empty_display_type = 'ARROWS'
ob_cube_024.lineart.crease_threshold = 0.0
ob_cube_023.location = (37.03, 9.41, -20.0)
ob_cube_023.rotation_euler = (0.0, -0.0, 0.7854)
ob_cube_023.scale = (30.0, 0.15, 1.0)
ob_cube_023.lock_rotations_4d = False
ob_cube_023.empty_display_type = 'ARROWS'
ob_cube_023.lineart.crease_threshold = 0.0
ob_cube_022.location = (47.83, -19.67, -20.0)
ob_cube_022.scale = (30.0, 0.15, 1.0)
ob_cube_022.lock_rotations_4d = False
ob_cube_022.empty_display_type = 'ARROWS'
ob_cube_022.lineart.crease_threshold = 0.0
ob_cube_021.location = (47.83, -16.67, -20.0)
ob_cube_021.scale = (30.0, 0.15, 1.0)
ob_cube_021.lock_rotations_4d = False
ob_cube_021.empty_display_type = 'ARROWS'
ob_cube_021.lineart.crease_threshold = 0.0
ob_cube_020.location = (-33.17, -16.67, -20.0)
ob_cube_020.scale = (30.0, 0.15, 1.0)
ob_cube_020.lock_rotations_4d = False
ob_cube_020.empty_display_type = 'ARROWS'
ob_cube_020.lineart.crease_threshold = 0.0
ob_cube_019.location = (-33.17, -19.67, -20.0)
ob_cube_019.scale = (30.0, 0.15, 1.0)
ob_cube_019.lock_rotations_4d = False
ob_cube_019.empty_display_type = 'ARROWS'
ob_cube_019.lineart.crease_threshold = 0.0
ob_cube_018.location = (-62.67, -26.17, 1.0)
ob_cube_018.scale = (1.0, 0.2, 1.0)
ob_cube_018.lineart.crease_threshold = 0.0
ob_cube_017.location = (-12.67, -26.17, 1.0)
ob_cube_017.scale = (1.0, 0.2, 1.0)
ob_cube_017.lineart.crease_threshold = 0.0
ob_cube_016.location = (7.333, -20.17, 1.0)
ob_cube_016.scale = (1.0, 0.2, 1.0)
ob_cube_016.lineart.crease_threshold = 0.0
ob_cube_015.location = (-65.67, 3.333, 30.0)
ob_cube_015.scale = (0.15, 30.0, 30.0)
ob_cube_015.lineart.crease_threshold = 0.0
ob_cube_014.location = (18.33, 3.333, 30.0)
ob_cube_014.scale = (0.15, 30.0, 30.0)
ob_cube_014.lineart.crease_threshold = 0.0
ob_cube_013.location = (-23.67, -26.67, 30.0)
ob_cube_013.scale = (42.0, 0.15, 30.0)
ob_cube_013.lock_rotations_4d = False
ob_cube_013.empty_display_type = 'ARROWS'
ob_cube_013.lineart.crease_threshold = 0.0
ob_cube_012.location = (-23.67, 33.33, 30.0)
ob_cube_012.scale = (42.0, 0.15, 30.0)
ob_cube_012.lock_rotations_4d = False
ob_cube_012.empty_display_type = 'ARROWS'
ob_cube_012.lineart.crease_threshold = 0.0
ob_cube_011.location = (7.333, -20.17, -20.0)
ob_cube_011.scale = (1.0, 0.2, 1.0)
ob_cube_011.lineart.crease_threshold = 0.0
ob_cylinder_001.location = (7.333, -18.17, 23.0)
ob_cylinder_001.scale = (2.8, 2.8, 44.0)
ob_cylinder_001.lineart.crease_threshold = 0.0
_m = ob_cylinder_001.modifiers.new('Triangulate', 'TRIANGULATE')
ob_cube_010.location = (8.833, -4.667, -20.0)
ob_cube_010.scale = (0.15, 3.0, 1.0)
ob_cube_010.lineart.crease_threshold = 0.0
ob_cube_002.location = (5.833, -4.667, -20.0)
ob_cube_002.scale = (0.15, 3.0, 1.0)
ob_cube_002.lineart.crease_threshold = 0.0
ob_cylinder.location = (7.333, -18.17, -13.5)
ob_cylinder.scale = (10.5, 10.5, 7.5)
ob_cylinder.lineart.crease_threshold = 0.0
_m = ob_cylinder.modifiers.new('Triangulate', 'TRIANGULATE')
ob_cube_009.location = (10.33, -1.667, -20.0)
ob_cube_009.scale = (1.5, 0.15, 1.0)
ob_cube_009.lock_rotations_4d = False
ob_cube_009.empty_display_type = 'ARROWS'
ob_cube_009.lineart.crease_threshold = 0.0
ob_cube_008.location = (11.83, 5.833, -20.0)
ob_cube_008.scale = (0.15, 7.5, 1.0)
ob_cube_008.lineart.crease_threshold = 0.0
ob_cube_007.location = (5.833, 1.333, -20.0)
ob_cube_007.scale = (0.15, 3.0, 1.0)
ob_cube_007.lineart.crease_threshold = 0.0
ob_cube_006.location = (7.333, -88.67, -20.0)
ob_cube_006.scale = (1.5, 0.15, 1.0)
ob_cube_006.lock_rotations_4d = False
ob_cube_006.empty_display_type = 'ARROWS'
ob_cube_006.lineart.crease_threshold = 0.0
ob_cube_005.location = (1.333, 4.333, -20.0)
ob_cube_005.scale = (4.5, 0.15, 1.0)
ob_cube_005.lock_rotations_4d = False
ob_cube_005.empty_display_type = 'ARROWS'
ob_cube_005.lineart.crease_threshold = 0.0
ob_cube_004.location = (-3.167, 2.833, -20.0)
ob_cube_004.scale = (0.15, 1.5, 1.0)
ob_cube_004.lineart.crease_threshold = 0.0
ob_cube_003.location = (-7.167, 5.833, -20.0)
ob_cube_003.scale = (0.15, 7.5, 1.0)
ob_cube_003.lineart.crease_threshold = 0.0
ob_cube_001.location = (1.333, 1.333, -20.0)
ob_cube_001.scale = (4.5, 0.15, 1.0)
ob_cube_001.lock_rotations_4d = False
ob_cube_001.empty_display_type = 'ARROWS'
ob_cube_001.lineart.crease_threshold = 0.0
ob_cube.location = (-0.6667, -1.667, -20.0)
ob_cube.scale = (6.375, 0.15, 1.0)
ob_cube.lock_rotations_4d = False
ob_cube.empty_display_type = 'ARROWS'
ob_cube.lineart.crease_threshold = 0.0

# ---- collection membership
col_collection_1.objects.link(ob_cube_088)
col_collection_1.objects.link(ob_cube_087)
col_collection_1.objects.link(ob_cube_086)
col_collection_1.objects.link(ob_cube_085)
col_collection_1.objects.link(ob_cube_084)
col_collection_1.objects.link(ob_cube_083)
col_collection_1.objects.link(ob_cube_082)
col_collection_1.objects.link(ob_cube_081)
col_collection_1.objects.link(ob_cube_080)
col_collection_1.objects.link(ob_cube_079)
col_collection_1.objects.link(ob_cube_078)
col_collection_1.objects.link(ob_cube_077)
col_collection_1.objects.link(ob_cube_076)
col_collection_1.objects.link(ob_cube_075)
col_collection_1.objects.link(ob_cube_074)
col_collection_1.objects.link(ob_cube_073)
col_collection_1.objects.link(ob_cube_072)
col_collection_1.objects.link(ob_cube_071)
col_collection_1.objects.link(ob_cube_070)
col_collection_1.objects.link(ob_cube_069)
col_collection_1.objects.link(ob_cube_068)
col_collection_1.objects.link(ob_cube_067)
col_collection_1.objects.link(ob_cube_066)
col_collection_1.objects.link(ob_cube_065)
col_collection_1.objects.link(ob_cube_064)
col_collection_1.objects.link(ob_cube_063)
col_collection_1.objects.link(ob_cube_062)
col_collection_1.objects.link(ob_cube_061)
col_collection_1.objects.link(ob_cube_060)
col_collection_1.objects.link(ob_cube_059)
col_collection_1.objects.link(ob_cube_058)
col_collection_1.objects.link(ob_cube_055)
col_collection_1.objects.link(ob_cube_057)
col_collection_1.objects.link(ob_cube_056)
col_collection_1.objects.link(ob_cube_054)
col_collection_1.objects.link(ob_cube_053)
col_collection_1.objects.link(ob_cube_052)
col_collection_1.objects.link(ob_cylinder_002)
col_collection_1.objects.link(ob_cube_051)
col_collection_1.objects.link(ob_cube_050)
col_collection_1.objects.link(ob_cube_049)
col_collection_1.objects.link(ob_cube_048)
col_collection_1.objects.link(ob_cube_047)
col_collection_1.objects.link(ob_cube_046)
col_collection_1.objects.link(ob_cube_045)
col_collection_1.objects.link(ob_cube_044)
col_collection_1.objects.link(ob_cube_043)
col_collection_1.objects.link(ob_cube_042)
col_collection_1.objects.link(ob_cube_041)
col_collection_1.objects.link(ob_cube_040)
col_collection_1.objects.link(ob_cube_039)
col_collection_1.objects.link(ob_cube_038)
col_collection_1.objects.link(ob_cube_037)
col_collection_1.objects.link(ob_cube_036)
col_collection_1.objects.link(ob_cube_035)
col_collection_1.objects.link(ob_cube_030)
col_collection_1.objects.link(ob_cube_029)
col_collection_1.objects.link(ob_cube_034)
col_collection_1.objects.link(ob_cube_033)
col_collection_1.objects.link(ob_cube_032)
col_collection_1.objects.link(ob_cube_031)
col_collection_1.objects.link(ob_cube_028)
col_collection_1.objects.link(ob_cube_027)
col_collection_1.objects.link(ob_cube_026)
col_collection_1.objects.link(ob_cube_025)
col_collection_1.objects.link(ob_cube_024)
col_collection_1.objects.link(ob_cube_023)
col_collection_1.objects.link(ob_cube_022)
col_collection_1.objects.link(ob_cube_021)
col_collection_1.objects.link(ob_cube_020)
col_collection_1.objects.link(ob_cube_019)
col_collection_1.objects.link(ob_cube_018)
col_collection_1.objects.link(ob_cube_017)
col_collection_1.objects.link(ob_cube_016)
col_collection_1.objects.link(ob_cube_015)
col_collection_1.objects.link(ob_cube_014)
col_collection_1.objects.link(ob_cube_013)
col_collection_1.objects.link(ob_cube_012)
col_collection_1.objects.link(ob_cube_011)
col_collection_1.objects.link(ob_cylinder_001)
col_collection_1.objects.link(ob_cube_010)
col_collection_1.objects.link(ob_cube_002)
col_collection_1.objects.link(ob_cylinder)
col_collection_1.objects.link(ob_cube_009)
col_collection_1.objects.link(ob_cube_008)
col_collection_1.objects.link(ob_cube_007)
col_collection_1.objects.link(ob_cube_006)
col_collection_1.objects.link(ob_cube_005)
col_collection_1.objects.link(ob_cube_004)
col_collection_1.objects.link(ob_cube_003)
col_collection_1.objects.link(ob_cube_001)
col_collection_1.objects.link(ob_cube)

# ---- scene / render settings (as saved in the file)
scene.frame_start = 1; scene.frame_end = 250; scene.frame_set(1)
scene.render.engine = 'BLENDER_EEVEE_NEXT'
scene.render.resolution_percentage = 50
scene.render.dither_intensity = 0.0
scene.cycles.use_denoising = False
scene.cycles.samples = 128
scene.cycles.sampling_pattern = 'TABULATED_SOBOL'
scene.cycles.use_adaptive_sampling = False
scene.cycles.use_light_tree = False
scene.cycles.blur_glossy = 0.0
scene.cycles.sample_clamp_indirect = 0.0
scene.view_settings.view_transform = 'Standard'
bpy.context.view_layer.update()

# ---- added for rendering (the .blend has no active camera and no usable light): camera, sun
cam_auto = bpy.data.cameras.new('AutoCamera')
cam_auto.lens = 50.0
cam_auto.sensor_width = 36.0
cam_auto.clip_end = 7158.3
ob_auto_camera = bpy.data.objects.new('AutoCamera', cam_auto)
scene.collection.objects.link(ob_auto_camera)
ob_auto_camera.location = (278.716, -517.125, 349.306)
ob_auto_camera.rotation_euler = (1.09748, -7.21219e-08, 0.694738)
scene.camera = ob_auto_camera
light_auto_sun = bpy.data.lights.new('AutoSun', 'SUN')
light_auto_sun.energy = 3.0
light_auto_sun.angle = 0.0523599
ob_auto_sun = bpy.data.objects.new('AutoSun', light_auto_sun)
scene.collection.objects.link(ob_auto_sun)
ob_auto_sun.rotation_euler = (0.872665, 0.174533, 0.523599)
bpy.context.view_layer.update()
